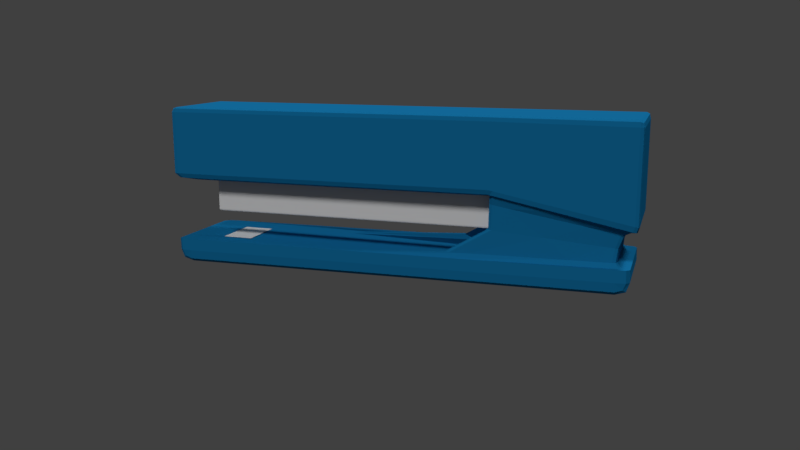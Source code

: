 # Source: tacker.blend  (saved by Blender 2.78.0; exported with 4.5.12 LTS)
import bpy
from mathutils import Matrix  # noqa: F401  (used for matrix-valued properties, if any)

bpy.ops.wm.read_factory_settings(use_empty=True)
scene = bpy.context.scene
scene.name = 'Scene'

# ---- collections
col_collection_1 = bpy.data.collections.new('Collection 1'); scene.collection.children.link(col_collection_1)

# ---- materials (node trees are filled in below, after node groups)
mat_material_001 = bpy.data.materials.new('Material.001')
mat_material_001.alpha_threshold = 0.0
mat_material_001.use_transparent_shadow = False
mat_material_001.roughness = 0.5
mat_material_001.specular_intensity = 0.9043
mat_material_002 = bpy.data.materials.new('Material.002')
mat_material_002.alpha_threshold = 0.0
mat_material_002.use_transparent_shadow = False
mat_material_002.diffuse_color = (0.007715, 0.1773, 0.402, 1.0)
mat_material_002.roughness = 0.5
mat_material_002.specular_intensity = 0.05319

# ---- material node trees

# ---- world
world_world = bpy.data.worlds.new('World'); scene.world = world_world
world_world.color = (0.05088, 0.05088, 0.05088)
world_world.use_sun_shadow = False
world_world.sun_shadow_jitter_overblur = 0.0
world_world.cycles.sampling_method = 'MANUAL'

# ---- cameras
cam_camera = bpy.data.cameras.new('Camera')
cam_camera.clip_end = 100.0
cam_camera.lens = 35.0
cam_camera.sensor_width = 32.0
cam_camera.sensor_height = 18.0
cam_camera.ortho_scale = 7.314
cam_camera.dof.focus_distance = 0.0
cam_camera.dof.aperture_fstop = 128.0

# ---- lights
light_lamp = bpy.data.lights.new('Lamp', 'SUN')
light_lamp.transmission_factor = 0.0
light_lamp.cutoff_distance = 30.0
light_lamp.angle = 0.1993
light_lamp.energy = 1.44
light_lamp.shadow_buffer_clip_start = 1.001
light_lamp.shadow_soft_size = 0.1
light_lamp.shadow_cascade_max_distance = 1000.0
light_lamp_001 = bpy.data.lights.new('Lamp.001', 'SUN')
light_lamp_001.transmission_factor = 0.0
light_lamp_001.cutoff_distance = 30.0
light_lamp_001.angle = 0.1993
light_lamp_001.energy = 1.44
light_lamp_001.shadow_buffer_clip_start = 1.001
light_lamp_001.shadow_soft_size = 0.1
light_lamp_001.shadow_cascade_max_distance = 1000.0

# ---- meshes
me_cube_001 = bpy.data.meshes.new('Cube.001')
me_cube_001.from_pydata([(-1.0, 0.915, 0.3588), (0.9771, 1.0, 0.387), (1.0, -0.872, 0.387), (-0.9832, -1.0, 0.3596), (0.8929, 0.8608, -1.014), (-0.9832, -0.872, 0.486), (-0.4172, -0.872, 0.486), (-0.4153, -0.7289, -0.9993), (-0.4172, -1.0, 0.387), (-0.4353, 1.0, 0.3861), (-0.4115, -0.7352, -1.66), (-0.4326, 0.9346, -1.016), (-0.9725, 0.8286, -1.543), (-0.9564, -0.9065, -1.528), (-0.9174, -1.032, -2.209), (-0.4275, 0.8691, -1.666), (-0.9117, -0.813, -1.859), (-0.9266, 0.7423, -1.865), (0.987, -0.9003, -2.513), (-0.974, 0.9447, -2.207), (0.9884, -0.9003, -2.272), (0.9275, 1.032, -2.27), (0.9247, -0.9003, -2.751), (0.9261, 1.032, -2.511), (-0.9187, -1.032, -2.45), (-0.9754, 0.9447, -2.448), (-0.4317, -0.873, -1.007), (-0.4291, 0.7214, -1.0), (0.9145, -0.7498, -1.014), (-0.447, 0.6795, -1.65), (-0.4353, 1.0, -0.2466), (-0.4172, -1.0, -0.2379), (-0.9832, -1.0, -0.5095), (1.0, -0.872, -0.2379), (0.9771, 1.0, -0.2379), (-1.0, 0.915, -0.5176), (-0.6719, -1.0, -0.3601), (-0.9284, 1.0, -0.4832), (0.1293, -1.032, -2.484), (-0.7344, 1.032, -2.456), (-0.7357, -0.9003, -2.696), (-0.733, 1.032, -2.215), (-0.6366, -0.8449, -1.749), (-0.8633, 0.8186, -1.84), (0.1307, -1.032, -2.244), (-0.6588, -0.9224, -1.237), (-0.9041, 0.9093, -1.476), (-0.9284, 1.0, 0.3622), (-0.6719, -0.872, 0.486), (-0.6719, -1.0, 0.3747), (-0.2484, -0.9387, -2.259), (-0.79, 0.9255, -2.221), (0.2512, 0.9508, -2.294), (0.2894, -0.8299, -2.296), (-0.9411, 0.8435, -2.211), (-0.9056, -0.9227, -2.213), (-0.9411, -0.8039, -2.211), (-0.4096, 0.0374, -2.321), (-0.6719, 0.04294, 0.486), (-0.7357, 0.04433, -2.696), (-1.0, -0.872, -0.5176), (1.0, 0.04294, -0.2379), (-0.453, -0.6059, -1.65), (0.9145, 0.03739, -1.014), (-0.4291, -0.6907, -1.0), (-0.9754, -0.9003, -2.448), (0.9247, 0.04433, -2.751), (0.9884, 0.04433, -2.272), (-0.974, -0.9003, -2.207), (0.987, 0.04433, -2.513), (-0.9266, -0.7074, -1.865), (-0.9725, -0.7897, -1.543), (-0.4119, 0.03001, -1.527), (-0.4172, 0.04294, 0.486), (-0.9832, 0.04294, 0.486), (1.0, 0.04294, 0.387), (-1.0, -0.872, 0.3588), (1.0, 0.915, 0.387), (-0.9832, 0.915, 0.486), (-0.4172, 0.915, 0.486), (-0.4153, 0.7618, -0.9993), (-0.4115, 0.7664, -1.66), (0.987, 0.9447, -2.513), (0.9884, 0.9447, -2.272), (0.9247, 0.9447, -2.751), (0.9145, 0.7876, -1.014), (1.0, 0.915, -0.2379), (-0.7357, 0.9447, -2.696), (-0.6719, 0.915, 0.486), (0.2894, 0.8708, -2.296), (-0.9411, 0.03958, -2.211), (-1.0, 0.04294, -0.5176), (-0.4169, 0.02619, -1.637), (-0.9754, 0.04433, -2.448), (-0.974, 0.04433, -2.207), (-0.9266, 0.03483, -1.865), (-0.9725, 0.03889, -1.543), (-1.0, 0.04294, 0.3588), (-0.4353, 0.915, 0.486), (0.1279, 0.9447, -2.725), (0.1279, 0.04433, -2.725), (-0.4353, 0.04294, 0.486), (-0.2484, 0.9387, -2.259), (0.2512, -0.9508, -2.294), (-0.4353, -1.0, 0.3861), (-0.4353, -0.872, 0.486), (-0.4326, -0.9346, -1.016), (0.9275, -1.032, -2.27), (-0.4275, -0.8691, -1.666), (0.9261, -1.032, -2.511), (-0.4353, -1.0, -0.2466), (-0.6719, 1.0, -0.3601), (0.1293, 1.032, -2.484), (0.1279, -0.9003, -2.725), (0.1307, 1.032, -2.244), (-0.6366, 0.8449, -1.749), (-0.6588, 0.9224, -1.237), (-0.6719, 1.0, 0.3747), (-0.428, 0.6117, -1.704), (0.2685, 0.915, 0.486), (0.2685, 0.04294, 0.486), (-0.416, 0.02551, -1.704), (-0.4172, 1.0, -0.2379), (0.2685, -1.0, -0.2379), (0.2276, -0.8599, -1.014), (-0.44, 0.6689, -1.641), (0.2685, -1.0, 0.387), (0.2685, -0.872, 0.486), (-0.4317, 0.8735, -1.007), (-0.4172, 1.0, 0.387), (0.9771, -0.872, 0.486), (0.9771, -1.0, 0.387), (0.8929, -0.8599, -1.014), (0.9771, -1.0, -0.2379), (0.9771, 0.04294, 0.486), (0.9771, 0.915, 0.486), (0.2685, 1.0, -0.2379), (0.2276, 0.8608, -1.014), (0.2685, 1.0, 0.387), (-0.9201, 0.9447, -2.69), (-0.9284, 0.915, 0.486), (-0.9284, 0.04294, 0.486), (-0.9201, 0.04433, -2.69), (-0.79, -0.9255, -2.221), (-0.9056, 0.9227, -2.213), (-0.9832, 1.0, 0.3596), (-0.9564, 0.9065, -1.528), (-0.9117, 0.813, -1.859), (-0.9174, 1.032, -2.209), (-0.9201, -0.9003, -2.69), (-0.9187, 1.032, -2.45), (-0.9832, 1.0, -0.5095), (-0.9284, -1.0, -0.4832), (-0.7344, -1.032, -2.456), (-0.8633, -0.8186, -1.84), (-0.733, -1.032, -2.215), (-0.9041, -0.9093, -1.476), (-0.9284, -0.872, 0.486), (-0.9284, -1.0, 0.3622), (-0.9284, -1.0, -1.353), (-0.9832, 1.0, -1.403), (0.2685, 1.0, -0.8819), (0.9771, -1.0, -0.8819), (0.2685, -1.0, -0.8819), (-0.4172, 1.0, -0.8819), (-0.6719, 1.0, -1.116), (-0.4353, -1.0, -0.8986), (-1.0, 0.04294, -1.418), (1.0, 0.915, -0.8819), (1.0, 0.04294, -0.8819), (-1.0, -0.872, -1.418), (-0.9284, 1.0, -1.353), (-0.6719, -1.0, -1.116), (-1.0, 0.915, -1.418), (0.9771, 1.0, -0.8819), (1.0, -0.872, -0.8819), (-0.9832, -1.0, -1.403), (-0.4172, -1.0, -0.8819), (-0.4353, 1.0, -0.8986), (0.1866, 0.6485, -1.029), (0.8088, -0.6545, -1.029), (-0.4462, 0.7165, -1.014), (0.1866, -0.6545, -1.029), (0.8289, 0.5931, -1.029), (0.8289, 0.02498, -1.029), (-0.4409, -0.579, -1.0), (-0.4462, -0.6783, -1.014), (-0.4409, 0.6283, -1.0), (0.8289, -0.5712, -1.029), (0.8088, 0.6485, -1.029), (-0.44, 0.6689, -1.298), (-0.4409, 0.6283, -1.292), (-0.4308, -0.6221, -1.022), (-0.4162, 0.6685, -0.9996), (-0.4154, 0.5999, -1.165), (-0.417, 0.5719, -1.0), (-0.447, -0.5722, -1.0), (-0.1144, -0.611, -1.029), (0.8289, 0.2587, -1.029), (0.7987, -0.611, -1.029), (-0.4162, -0.6113, -0.9996), (-0.4154, 0.5999, -1.438), (-0.4169, 0.5322, -1.146), (-0.4143, 0.6235, -0.9989), (-0.4169, -0.4892, -1.0), (-0.4154, 0.5999, -1.605), (0.8289, 0.5741, -1.029), (0.4877, 0.5999, -1.029), (-0.4342, -0.5705, -1.706), (-0.4171, -0.5959, -1.0), (-0.417, -0.5247, -1.0), (-0.4133, -0.2629, -0.9986), (-0.4154, -0.4948, -1.697), (-0.447, -0.5722, -1.584), (-0.4169, 0.5322, -1.0), (-0.4169, 0.5322, -1.438), (-0.4154, -0.2178, -1.697), (0.4877, -0.611, -1.029), (-0.4169, -0.4892, -1.0), (-0.4154, 0.2587, -1.697), (-0.4154, 0.5741, -1.697), (-0.4169, -0.2338, -1.584), (-0.4169, 0.2769, -1.584), (-0.4308, -0.5833, -1.701), (0.8189, -0.611, -1.029), (-0.4133, 0.313, -0.9986), (-0.4143, -0.571, -0.9989), (-0.4154, 0.5227, -1.697), (-0.1144, 0.5999, -1.029), (0.8189, 0.5999, -1.029), (0.8289, -0.5723, -1.029), (0.7987, 0.5999, -1.029), (-0.4616, -0.6442, -1.007), (-0.4616, -0.6442, -1.711), (-0.477, -0.6552, -1.683), (0.8289, -0.4948, -1.029), (0.8289, -0.2178, -1.029), (-0.4171, 0.6513, -1.0), (-0.477, -0.6552, -1.617), (-0.4154, 0.5999, -1.666), (0.8289, 0.5227, -1.029), (-0.4169, 0.5322, -1.0), (0.8189, 0.5999, -1.666), (0.8189, -0.5723, -1.697), (0.8289, -0.5723, -1.666), (-0.4616, -0.6442, -1.679), (0.8289, -0.2178, -1.666), (0.8189, -0.2178, -1.697), (-0.4143, -0.2724, -0.9989), (0.8189, 0.5227, -1.697), (0.8289, 0.5227, -1.666), (-0.417, 0.2977, -1.0), (-0.1144, -0.611, -1.666), (-0.4256, -0.5926, -1.7), (0.7987, -0.611, -1.666), (0.4877, 0.5227, -1.697), (0.4877, -0.2178, -1.697), (0.4877, -0.5723, -1.697), (0.4877, 0.5999, -1.666), (-0.4169, 0.2769, -1.0), (0.4877, 0.5999, -1.438), (0.7987, -0.611, -1.438), (-0.1144, -0.611, -1.438), (-0.4169, 0.2769, -1.438), (0.8289, 0.5227, -1.438), (0.8289, -0.2178, -1.438), (-0.447, -0.5722, -1.438), (-0.4616, -0.6442, -1.438), (0.8289, -0.5723, -1.438), (0.8189, 0.5999, -1.438), (0.7987, 0.5999, -1.438), (0.7987, 0.5999, -1.165), (0.8189, 0.5999, -1.165), (0.8289, -0.4948, -1.438), (0.8289, -0.4948, -1.165), (0.8289, -0.5723, -1.165), (-0.4308, -0.6221, -1.438), (-0.4308, -0.6221, -1.16), (-0.4616, -0.6442, -1.151), (-0.447, -0.5722, -1.146), (0.8289, 0.2587, -1.438), (0.8289, 0.2587, -1.165), (0.8289, -0.2178, -1.165), (0.8289, 0.5741, -1.438), (0.8289, 0.5741, -1.165), (0.8289, 0.5227, -1.165), (-0.4169, -0.2338, -1.438), (-0.4169, -0.2338, -1.146), (-0.4169, 0.2769, -1.146), (0.4877, -0.611, -1.438), (0.4877, -0.611, -1.165), (-0.1144, -0.611, -1.165), (0.8189, -0.611, -1.438), (0.8189, -0.611, -1.165), (0.7987, -0.611, -1.165), (-0.1144, 0.5999, -1.438), (-0.1144, 0.5999, -1.165), (0.4877, 0.5999, -1.165), (-0.4169, -0.2338, -1.0), (-0.4169, -0.2338, -1.0), (-0.4169, 0.2769, -1.0), (-0.1144, 0.5999, -1.666), (-0.1144, 0.5999, -1.605), (0.4877, 0.5999, -1.605), (-0.1144, -0.5723, -1.697), (-0.1144, -0.4948, -1.697), (0.4877, -0.4948, -1.697), (-0.1144, -0.2178, -1.697), (-0.1144, 0.2587, -1.697), (0.4877, 0.2587, -1.697), (-0.1144, 0.5227, -1.697), (-0.1144, 0.5741, -1.697), (0.4877, 0.5741, -1.697), (0.8189, -0.611, -1.666), (0.8189, -0.611, -1.605), (0.7987, -0.611, -1.605), (0.4877, -0.611, -1.666), (0.4877, -0.611, -1.605), (-0.1144, -0.611, -1.605), (-0.417, -0.2506, -1.0), (-0.4171, -0.2841, -1.0), (-0.4171, 0.3395, -1.0), (0.8289, 0.5741, -1.666), (0.8289, 0.5741, -1.605), (0.8289, 0.5227, -1.605), (0.7987, 0.5227, -1.697), (0.7987, 0.5741, -1.697), (0.8189, 0.5741, -1.697), (-0.4143, 0.3249, -0.9989), (-0.4162, 0.3485, -0.9996), (-0.4162, -0.2914, -0.9996), (0.7987, -0.2178, -1.697), (0.7987, 0.2587, -1.697), (0.8189, 0.2587, -1.697), (0.8289, 0.2587, -1.666), (0.8289, 0.2587, -1.605), (0.8289, -0.2178, -1.605), (-0.4308, -0.6221, -1.67), (-0.4308, -0.6221, -1.608), (-0.4616, -0.6442, -1.614), (0.8289, -0.4948, -1.666), (0.8289, -0.4948, -1.605), (0.8289, -0.5723, -1.605), (0.7987, -0.5723, -1.697), (0.7987, -0.4948, -1.697), (0.8189, -0.4948, -1.697), (0.7987, 0.5999, -1.666), (0.7987, 0.5999, -1.605), (0.8189, 0.5999, -1.605), (0.2894, 0.04087, -2.296), (0.9884, 0.04433, -2.272), (0.2894, -0.7082, -2.296), (0.2894, 0.7899, -2.296), (-0.9931, -0.8515, -1.526), (-0.9958, -0.968, 0.359), (-0.9958, 0.915, 0.4542), (-0.9958, 0.9787, -1.415), (-0.9765, 0.9766, -1.51), (0.9771, 0.9787, 0.4612), (0.9943, 0.9787, -0.8819), (0.9786, 0.8831, -0.9741), (0.9943, -0.872, 0.4612), (0.9943, -0.968, -0.8819), (0.956, -0.965, -0.9741), (-0.9832, -0.968, 0.4544), (-0.4208, 0.9684, -0.9723), (-0.4353, 0.9787, 0.461), (-0.4346, -0.9836, -0.9875), (-0.4172, -0.968, 0.4612), (-0.4217, -0.872, 0.486), (-0.4197, -0.7627, -0.9998), (-0.4217, -1.0, -0.8861), (-0.4217, 1.0, -0.8861), (-0.9473, -0.728, -1.61), (-0.9319, 0.8363, -1.597), (-0.4299, -0.8855, -1.178), (-0.4134, -0.7215, -1.164), (-0.4196, -0.8836, -1.004), (-0.4196, 0.8918, -1.004), (-0.9685, 0.8866, -1.539), (-0.9685, -0.8769, -1.539), (-0.921, -0.7315, -2.126), (-0.9012, 0.8404, -2.127), (-0.2566, -0.8895, -2.149), (-0.2353, -0.771, -2.149), (-0.4155, -0.8366, -1.661), (-0.4155, 0.8444, -1.661), (-0.9229, 0.7944, -1.864), (-0.9229, -0.7857, -1.864), (-0.9743, -0.9003, -2.267), (-0.9177, 1.032, -2.269), (0.9271, -1.032, -2.33), (0.988, -0.9003, -2.332), (-0.9598, -0.9994, -2.208), (0.2798, -0.921, -2.296), (-0.9598, 1.011, -2.208), (0.2798, 0.9312, -2.296), (-0.9622, -0.9003, -2.629), (-0.9198, 1.011, -2.63), (0.9251, -0.9994, -2.691), (0.9707, -0.9003, -2.692), (0.9718, -0.9994, -2.512), (0.9718, 1.011, -2.512), (-0.9612, 1.011, -2.448), (-0.9612, -0.9994, -2.448), (0.8503, 0.6753, -1.025), (0.8298, -0.7385, -1.025), (-0.4426, 0.771, -1.013), (-0.441, -0.6328, -1.0), (0.9091, 0.8425, -1.014), (-0.4387, 0.8418, -1.002), (-0.4387, -0.834, -1.002), (0.9091, -0.8324, -1.014), (-0.4401, 0.6632, -1.689), (-0.4453, -0.6016, -1.697), (-0.4603, 0.7224, -1.004), (-0.4603, -0.6712, -1.004), (-0.9958, -0.968, -0.5156), (-0.9958, 0.9787, 0.359), (0.9943, 0.9787, 0.387), (0.9943, -0.968, 0.387), (-0.4217, -1.0, 0.3868), (-0.4217, 1.0, 0.3868), (-0.4353, 1.0, 0.178), (-0.4172, -1.0, 0.1813), (-0.9832, -1.0, 0.07914), (1.0, -0.872, 0.1813), (0.9771, 1.0, 0.1813), (-1.0, 0.915, 0.07611), (-0.6687, 0.9806, -1.213), (-0.6719, -0.968, 0.4581), (-0.9284, 0.9787, 0.455), (-0.9223, -0.9773, -1.457), (-0.6467, 0.8642, -1.359), (-0.8817, -0.8412, -1.556), (-0.535, 0.8683, -2.139), (-0.8368, -0.8453, -2.129), (0.1303, 1.032, -2.304), (-0.7333, -1.032, -2.275), (0.1283, 1.011, -2.665), (-0.7354, -0.9994, -2.636), (-0.9284, 1.0, 0.08902), (-0.6719, -1.0, 0.1353), (-0.8453, -1.0, -1.276), (-0.8453, 1.0, -1.276), (-0.4546, -1.032, -2.465), (-0.4546, 1.032, -2.465), (-0.456, -0.9003, -2.705), (-0.4532, 1.032, -2.224), (-0.7899, -0.8271, -1.811), (-0.7899, 0.8271, -1.811), (-0.4532, -1.032, -2.224), (-0.8246, -0.9135, -1.399), (-0.8246, 0.9135, -1.399), (-0.8453, 1.0, 0.3663), (-0.8453, -0.872, 0.486), (-0.8453, -1.0, 0.3663), (-0.9322, -0.8926, -2.211), (0.9731, -0.9994, -2.272), (-0.9322, 0.9025, -2.211), (0.9731, 1.011, -2.272), (-0.6145, 0.9298, -2.233), (-0.6145, -0.9298, -2.233), (0.7584, -1.012, -2.276), (-0.9144, 1.005, -2.21), (0.03589, 1.009, -2.248), (0.8136, 0.9262, -2.278), (-0.9658, -0.8762, -2.208), (-0.7472, -1.006, -2.217), (-0.9931, 0.04193, -1.526), (-0.9958, -0.872, 0.4542), (0.9786, -0.8415, -0.9741), (0.9943, 0.04294, 0.4612), (-0.4217, 0.04294, 0.486), (-0.9473, 0.03585, -1.61), (-0.413, -0.1896, -1.131), (-0.921, 0.03602, -2.126), (-0.4102, 0.03555, -2.122), (-0.9743, 0.04433, -2.267), (0.988, 0.04433, -2.332), (-0.9622, 0.04433, -2.629), (0.9707, 0.04433, -2.692), (0.8503, -0.644, -1.025), (-0.4167, 0.02951, -1.693), (1.0, 0.04294, 0.1813), (-1.0, -0.872, 0.07611), (-0.456, 0.04433, -2.705), (-0.8453, 0.04294, 0.486), (0.8136, -0.8827, -2.278), (-0.9658, 0.04315, -2.208), (-0.9411, -0.534, -2.211), (0.2894, -0.7386, -2.296), (-0.4353, -0.5793, 0.486), (-0.9201, -0.5981, -2.69), (-1.0, -0.5793, -1.418), (1.0, -0.5793, -0.8819), (-0.4259, -0.4109, -1.647), (-0.4206, -0.394, -1.706), (0.9145, -0.498, -1.014), (-0.42, -0.5662, -1.0), (-0.9754, -0.5981, -2.448), (0.1279, -0.5981, -2.725), (0.9884, -0.5981, -2.272), (-0.974, -0.5981, -2.207), (0.987, -0.5981, -2.513), (-0.9266, -0.47, -1.865), (-0.9725, -0.5246, -1.543), (-0.4116, -0.476, -1.626), (-0.4146, -0.6104, -0.999), (0.9771, -0.5793, 0.486), (-0.9284, -0.5793, 0.486), (1.0, -0.5793, 0.387), (-1.0, -0.5793, 0.3588), (-0.9958, 0.04294, 0.4542), (0.9786, 0.04155, -0.9741), (0.8503, 0.03151, -1.025), (-1.0, 0.04294, 0.07611), (0.9884, 0.04433, -2.272), (-0.9931, 0.8934, -1.526), (0.9943, 0.915, 0.4612), (-0.4217, 0.915, 0.486), (-0.4197, 0.7935, -0.9998), (-0.9473, 0.7639, -1.61), (-0.4134, 0.75, -1.164), (-0.921, 0.7676, -2.126), (-0.2353, 0.8078, -2.149), (-0.9743, 0.9447, -2.267), (0.988, 0.9447, -2.332), (-0.9622, 0.9447, -2.629), (0.9707, 0.9447, -2.692), (-0.441, 0.6636, -1.0), (-0.4422, 0.6761, -1.696), (1.0, 0.915, 0.1813), (-0.456, 0.9447, -2.705), (-0.8453, 0.915, 0.486), (-0.9658, 0.9194, -2.208), (1.0, 0.6545, 0.387), (-0.9284, 0.6545, 0.486), (0.9771, 0.6545, 0.486), (-0.4146, 0.658, -0.999), (-0.4116, 0.5301, -1.626), (0.987, 0.6757, -2.513), (0.9884, 0.6757, -2.272), (0.1279, 0.6757, -2.725), (0.9145, 0.5635, -1.014), (-0.4191, 0.4438, -1.705), (1.0, 0.6545, -0.8819), (-0.9201, 0.6757, -2.69), (-0.4353, 0.6545, 0.486), (0.2894, 0.8101, -2.296), (-0.9411, 0.6033, -2.211), (-1.0, 0.6545, -1.418), (-0.4244, 0.4697, -1.647), (-0.42, 0.6093, -1.0), (-0.9754, 0.6757, -2.448), (-0.974, 0.6757, -2.207), (-0.9266, 0.5309, -1.865), (-0.9725, 0.5927, -1.543), (-1.0, 0.6545, 0.3588), (-0.6719, 0.9787, 0.4581), (-0.6687, -0.9806, -1.213), (-0.6467, -0.8642, -1.359), (-0.535, -0.8683, -2.139), (0.1303, -1.032, -2.304), (0.1283, -0.9994, -2.665), (-0.6719, 1.0, 0.1353), (-0.4346, 0.9836, -0.9875), (-0.4353, -0.968, 0.461), (-0.4299, 0.8855, -1.178), (-0.2566, 0.8895, -2.149), (0.9271, 1.032, -2.33), (0.9251, 1.011, -2.691), (-0.4353, -1.0, 0.178), (0.03589, -1.009, -2.248), (0.7584, 1.012, -2.276), (-0.6719, -0.5793, 0.486), (0.9247, -0.5981, -2.751), (0.9247, 0.6757, -2.751), (-0.6719, 0.6545, 0.486), (-0.5035, 0.915, 0.486), (0.6951, 0.9447, -2.743), (0.6951, 0.04433, -2.743), (-0.5035, 0.04294, 0.486), (0.1072, 0.9473, -2.284), (0.1072, -0.9473, -2.284), (-0.5035, -1.0, 0.3828), (-0.5035, -0.872, 0.486), (-0.4978, -0.9311, -1.08), (0.6978, -1.032, -2.263), (-0.4877, -0.8621, -1.69), (0.6964, -1.032, -2.503), (-0.5035, -1.0, -0.9614), (-0.5035, 1.0, -0.9614), (0.6964, 1.032, -2.503), (0.6951, -0.9003, -2.743), (0.6978, 1.032, -2.263), (-0.4877, 0.8621, -1.69), (-0.4978, 0.9311, -1.08), (-0.5035, 1.0, 0.3828), (-0.4172, 0.9787, 0.4612), (-0.4208, -0.9683, -0.9723), (0.2582, 0.9652, -0.9741), (0.2685, -0.968, 0.4612), (-0.4426, -0.7609, -1.013), (0.1969, 0.7381, -1.025), (0.2685, -1.0, 0.1813), (-0.4172, 1.0, 0.1813), (-0.4172, -0.5793, 0.486), (-0.4172, 0.6545, 0.486), (-0.4185, 0.5449, -1.699), (-0.2458, 0.915, 0.486), (-0.2458, 0.04294, 0.486), (-0.4155, -0.157, -1.699), (-0.2458, 1.0, -0.8819), (-0.2458, -1.0, -0.8819), (-0.2592, -0.8632, -1.013), (-0.4215, 0.6171, -1.66), (-0.2458, -1.0, 0.387), (-0.2458, -0.872, 0.486), (-0.2592, 0.8639, -1.013), (-0.2458, 1.0, 0.387), (0.2685, 0.9787, 0.4612), (0.2582, -0.965, -0.9741), (0.1969, -0.7385, -1.025), (0.2685, 1.0, 0.1813), (0.2685, -0.5793, 0.486), (0.2685, 0.6545, 0.486), (0.956, 0.9652, -0.9741), (0.9771, -0.968, 0.4612), (0.8298, 0.7381, -1.025), (0.9771, -1.0, 0.1813), (0.7884, -0.872, 0.486), (0.7884, -1.0, 0.387), (0.7158, -0.8599, -1.014), (0.7884, -1.0, -0.8819), (0.7884, 0.04294, 0.486), (0.7884, 0.915, 0.486), (0.7884, 1.0, -0.8819), (0.7158, 0.8608, -1.014), (0.7884, 1.0, 0.387), (-0.9223, 0.9773, -1.457), (-0.9284, -0.968, 0.455), (-0.8817, 0.8412, -1.556), (-0.8368, 0.8453, -2.129), (-0.7333, 1.032, -2.275), (-0.7354, 1.011, -2.636), (-0.9284, -1.0, 0.08902), (-0.9832, 0.9787, 0.4544), (-0.9765, -0.9766, -1.51), (-0.9319, -0.8363, -1.597), (-0.9012, -0.8404, -2.127), (-0.9177, -1.032, -2.269), (-0.9198, -0.9994, -2.63), (-0.9832, 1.0, 0.07914), (-0.7472, 1.006, -2.217), (-0.9144, -1.005, -2.21), (-0.7357, -0.5981, -2.696), (-0.9832, -0.5793, 0.486), (-0.9832, 0.6545, 0.486), (-0.7357, 0.6757, -2.696), (-0.8457, 0.9447, -2.692), (-0.9611, 0.915, 0.486), (-0.9611, 0.04294, 0.486), (-0.8457, 0.04433, -2.692), (-0.8589, -0.9238, -2.216), (-0.8589, 0.9238, -2.216), (-0.9611, 1.0, 0.3607), (-0.9353, 0.9076, -1.507), (-0.8922, 0.8152, -1.852), (-0.843, 1.032, -2.212), (-0.8457, -0.9003, -2.692), (-0.8443, 1.032, -2.452), (-0.9611, 1.0, -1.383), (-0.9611, -1.0, -1.383), (-0.8443, -1.032, -2.452), (-0.8922, -0.8152, -1.852), (-0.843, -1.032, -2.212), (-0.9353, -0.9076, -1.507), (-0.9611, -0.872, 0.486), (-0.9611, -1.0, 0.3607), (-0.9958, 0.9787, -0.5156), (0.9943, 0.9787, -0.2379), (0.9943, -0.968, -0.2379), (-0.4217, -1.0, -0.2401), (-0.4217, 1.0, -0.2401), (-0.9958, -0.968, -1.415), (-0.8453, -1.0, -0.4434), (-0.8453, 1.0, -0.4434), (-1.0, -0.5793, -0.5176), (1.0, -0.5793, -0.2379), (1.0, 0.6545, -0.2379), (-1.0, 0.6545, -0.5176), (-0.5035, -1.0, -0.2793), (-0.5035, 1.0, -0.2793), (-0.2458, 1.0, -0.2379), (-0.2458, -1.0, -0.2379), (0.7884, -1.0, -0.2379), (0.7884, 1.0, -0.2379), (-0.9611, 1.0, -0.4989), (-0.9611, -1.0, -0.4989), (-0.9284, -1.0, -1.061), (-0.9832, 1.0, -1.104), (0.2685, 1.0, -0.6619), (0.9771, -1.0, -0.6619), (0.2685, -1.0, -0.6619), (-0.4172, 1.0, -0.6619), (-0.6719, 1.0, -0.861), (-0.4353, -1.0, -0.676), (-1.0, 0.04294, -1.117), (1.0, 0.915, -0.6619), (1.0, 0.04294, -0.6619), (-1.0, -0.872, -1.117), (-0.9284, 1.0, -1.061), (-0.6719, -1.0, -0.861), (-1.0, 0.915, -1.117), (0.9771, 1.0, -0.6619), (1.0, -0.872, -0.6619), (-0.9832, -1.0, -1.104), (-0.4172, -1.0, -0.6619), (-0.4353, 1.0, -0.676), (0.8239, 0.6408, -1.029), (-0.4587, 0.7105, -1.294), (0.8239, -0.6391, -1.029), (-0.4229, -0.5116, -1.0), (0.8289, -0.3844, -1.029), (0.8289, 0.4285, -1.029), (-0.4229, 0.5562, -1.0), (-0.2726, -0.6659, -1.025), (-0.2726, 0.6716, -1.025), (0.6432, -0.66, -1.029), (0.6432, 0.6546, -1.029), (-0.03912, 0.612, -1.029), (0.8163, -0.6219, -1.029), (-0.4446, 0.6894, -1.085), (0.4124, -0.6219, -1.029), (0.8289, 0.5789, -1.029), (0.8289, 0.2002, -1.029), (-0.4454, -0.5739, -1.0), (-0.4346, -0.6361, -1.02), (-0.4439, 0.6403, -1.073), (0.8289, -0.5139, -1.029), (0.8012, 0.612, -1.029), (-0.4229, 0.5562, -1.402), (-0.4215, 0.6171, -1.403), (-0.4602, 0.7233, -1.648), (-0.471, -0.6429, -1.625), (-0.4431, 0.6775, -1.524), (-0.4169, -0.1688, -1.598), (-0.4485, -0.5806, -1.601), (-0.4454, 0.6531, -1.528), (-0.413, 0.2423, -1.131), (-0.4201, -0.6196, -1.0), (-0.416, -0.6407, -0.9996), (-0.416, 0.6918, -0.9996), (-0.4201, 0.6688, -1.0), (-0.4547, -0.6258, -1.71), (-0.4185, 0.5835, -1.699), (-0.4155, 0.2004, -1.699), (-0.4201, -0.5138, -1.699), (-0.4215, 0.6171, -1.614), (-0.4229, -0.5116, -1.0), (-0.4229, 0.5562, -1.0), (0.4124, 0.612, -1.029), (0.8012, -0.6219, -1.029), (-0.03912, -0.6219, -1.029), (0.8289, 0.5403, -1.029), (0.8289, -0.1571, -1.029), (-0.4577, -0.6527, -1.009), (0.8289, -0.572, -1.029), (0.8163, 0.612, -1.029), (-0.4229, 0.5562, -1.183), (-0.4215, 0.6171, -1.198), (-0.471, -0.6429, -1.675), (-0.4169, 0.2142, -1.598), (-0.344, -0.6138, -1.027), (-0.4154, 0.5999, -1.301), (-0.4153, 0.646, -0.9993), (-0.4244, -0.5099, -1.0), (-0.4154, 0.5999, -1.548), (-0.4316, -0.5801, -1.703), (-0.4169, -0.6175, -0.9999), (-0.4171, -0.5603, -1.0), (-0.4169, 0.5421, -1.0), (-0.4169, 0.5322, -1.292), (-0.4154, -0.4062, -1.697), (0.7159, -0.611, -1.029), (0.1866, -0.611, -1.029), (-0.4169, -0.4892, -1.0), (-0.4169, -0.498, -1.0), (-0.4154, 0.02041, -1.697), (-0.4244, -0.4461, -1.584), (-0.4169, 0.4684, -1.548), (-0.4169, 0.02153, -1.584), (-0.4192, -0.5363, -1.698), (0.8088, -0.611, -1.029), (-0.4133, 0.02509, -0.9986), (-0.4136, 0.5346, -0.9987), (-0.4153, -0.5911, -0.9993), (-0.4136, -0.4839, -0.9987), (-0.4154, 0.4438, -1.697), (-0.4154, 0.5484, -1.697), (-0.4144, 0.5999, -1.053), (0.1866, 0.5999, -1.029), (0.8264, 0.5934, -1.029), (0.8264, -0.6013, -1.029), (0.7159, 0.5999, -1.029), (0.8088, 0.5999, -1.029), (-0.4462, -0.6331, -1.014), (-0.4656, -0.6317, -1.002), (-0.4462, -0.6234, -1.706), (-0.4731, -0.6524, -1.706), (0.8289, -0.5336, -1.029), (0.8289, 0.02042, -1.029), (0.8289, -0.4062, -1.029), (-0.4169, 0.6754, -0.9999), (-0.4171, 0.6116, -1.0), (-0.4695, -0.6345, -1.593), (-0.477, -0.6552, -1.65), (-0.4154, 0.5934, -1.689), (-0.4154, 0.5999, -1.635), (0.8289, 0.5484, -1.029), (0.8289, 0.4438, -1.029), (-0.4169, 0.5322, -1.0), (-0.4169, 0.5322, -1.037), (0.8264, 0.5741, -1.689), (0.8189, -0.6013, -1.689), (0.8264, 0.5934, -1.666), (0.8264, -0.6013, -1.666), (-0.4169, -0.2943, -0.9999), (-0.4136, -0.2652, -0.9987), (-0.4169, -0.238, -1.0), (0.8264, -0.4948, -1.689), (0.8289, -0.4062, -1.666), (-0.417, -0.4562, -1.0), (-0.4143, -0.4963, -0.9989), (0.8264, 0.2587, -1.689), (-0.4143, 0.5488, -0.9989), (0.8289, 0.4438, -1.666), (-0.417, 0.5034, -1.0), (-0.4295, -0.6147, -1.693), (-0.1144, 0.5934, -1.689), (-0.1144, -0.4062, -1.697), (-0.1144, 0.4438, -1.697), (-0.3401, 0.5227, -1.697), (-0.3401, -0.2178, -1.697), (-0.344, -0.6138, -1.667), (-0.3427, -0.5774, -1.697), (-0.3401, 0.5999, -1.666), (0.4877, -0.6013, -1.689), (0.7987, 0.5934, -1.689), (0.7987, -0.4062, -1.697), (0.7987, 0.4438, -1.697), (0.7159, -0.611, -1.666), (0.7159, 0.5227, -1.697), (0.7159, -0.2178, -1.697), (0.7159, -0.5723, -1.697), (0.7159, 0.5999, -1.666), (-0.4656, -0.6317, -1.147), (-0.4169, -0.4253, -1.0), (-0.4169, 0.4684, -1.0), (-0.1144, 0.5999, -1.063), (0.8189, -0.611, -1.063), (0.4877, -0.611, -1.063), (-0.4169, -0.2338, -1.037), (0.8289, 0.5741, -1.063), (0.8289, 0.2587, -1.063), (-0.447, -0.5722, -1.037), (-0.4308, -0.6221, -1.056), (0.8289, -0.4948, -1.063), (0.7987, 0.5999, -1.063), (0.8264, 0.5934, -1.438), (0.8264, -0.6013, -1.438), (-0.4244, -0.4461, -1.438), (0.8289, -0.4062, -1.438), (0.8289, 0.4438, -1.438), (-0.4169, 0.4684, -1.438), (-0.344, -0.6138, -1.438), (-0.3401, 0.5999, -1.438), (0.7159, -0.611, -1.438), (0.7159, 0.5999, -1.438), (-0.4731, -0.6524, -1.616), (-0.1144, 0.5999, -1.548), (0.8189, -0.611, -1.548), (0.4877, -0.611, -1.548), (-0.4169, -0.2338, -1.548), (0.8289, 0.5741, -1.548), (0.8289, 0.2587, -1.548), (-0.447, -0.5722, -1.548), (-0.4308, -0.6221, -1.55), (0.8289, -0.4948, -1.548), (0.7987, 0.5999, -1.548), (0.8264, 0.5227, -1.689), (0.7987, -0.6013, -1.689), (0.8264, 0.5934, -1.605), (0.8264, -0.6013, -1.605), (-0.4169, 0.3522, -0.9999), (-0.4136, 0.316, -0.9987), (-0.4169, 0.2821, -1.0), (0.8264, -0.5723, -1.689), (0.8289, -0.4062, -1.605), (-0.4171, -0.5179, -1.0), (-0.4162, -0.5313, -0.9996), (0.8264, -0.2178, -1.689), (-0.4162, 0.5885, -0.9996), (0.8289, 0.4438, -1.605), (-0.4171, 0.5733, -1.0), (-0.4616, -0.6442, -1.703), (0.4877, 0.5934, -1.689), (0.4877, -0.4062, -1.697), (0.4877, 0.4438, -1.697), (-0.3401, 0.5741, -1.697), (-0.3401, 0.2587, -1.697), (-0.344, -0.6138, -1.605), (-0.3401, -0.4948, -1.697), (-0.3401, 0.5999, -1.605), (-0.1144, -0.6013, -1.689), (0.8189, 0.5934, -1.689), (0.8189, -0.4062, -1.697), (0.8189, 0.4438, -1.697), (0.7159, -0.611, -1.605), (0.7159, 0.5741, -1.697), (0.7159, 0.2587, -1.697), (0.7159, -0.4948, -1.697), (0.7159, 0.5999, -1.605), (-0.4656, -0.6317, -1.438), (-0.4169, -0.4253, -1.0), (-0.4169, 0.4684, -1.0), (0.4877, 0.5999, -1.063), (0.7987, -0.611, -1.063), (-0.1144, -0.611, -1.063), (-0.4169, 0.2769, -1.037), (0.8289, 0.5227, -1.063), (0.8289, -0.2178, -1.063), (-0.4616, -0.6442, -1.043), (0.8289, -0.5723, -1.063), (0.8189, 0.5999, -1.063), (0.8264, 0.5934, -1.165), (0.8264, -0.6013, -1.165), (-0.4244, -0.4461, -1.146), (0.8289, -0.4062, -1.165), (0.8289, 0.4438, -1.165), (-0.4169, 0.4684, -1.146), (-0.344, -0.6138, -1.164), (-0.3401, 0.5999, -1.165), (0.7159, -0.611, -1.165), (0.7159, 0.5999, -1.165), (-0.4731, -0.6524, -1.682), (0.4877, 0.5999, -1.548), (0.7987, -0.611, -1.548), (-0.1144, -0.611, -1.548), (-0.4169, 0.2769, -1.548), (0.8289, 0.5227, -1.548), (0.8289, -0.2178, -1.548), (-0.4616, -0.6442, -1.554), (0.8289, -0.5723, -1.548), (0.8189, 0.5999, -1.548), (0.8088, 0.5999, -1.438), (0.8088, 0.5999, -1.165), (0.7987, 0.5999, -1.301), (0.8189, 0.5999, -1.301), (0.8289, -0.5336, -1.438), (0.8289, -0.5336, -1.165), (0.8289, -0.4948, -1.301), (0.8289, -0.5723, -1.301), (-0.4462, -0.6331, -1.438), (-0.4462, -0.6331, -1.156), (-0.4308, -0.6221, -1.299), (-0.4616, -0.6442, -1.295), (-0.447, -0.5722, -1.292), (0.8289, 0.02042, -1.438), (0.8289, 0.02042, -1.165), (0.8289, 0.2587, -1.301), (0.8289, -0.2178, -1.301), (0.8289, 0.5484, -1.438), (0.8289, 0.5484, -1.165), (0.8289, 0.5741, -1.301), (0.8289, 0.5227, -1.301), (-0.4169, 0.02153, -1.438), (-0.4169, 0.02153, -1.146), (-0.4169, -0.2338, -1.292), (-0.4169, 0.2769, -1.292), (0.1866, -0.611, -1.438), (0.1866, -0.611, -1.165), (0.4877, -0.611, -1.301), (-0.1144, -0.611, -1.301), (0.8088, -0.611, -1.438), (0.8088, -0.611, -1.165), (0.8189, -0.611, -1.301), (0.7987, -0.611, -1.301), (0.1866, 0.5999, -1.438), (0.1866, 0.5999, -1.165), (-0.1144, 0.5999, -1.301), (0.4877, 0.5999, -1.301), (-0.4169, 0.02153, -1.0), (-0.4169, 0.02153, -1.0), (-0.4169, -0.2338, -1.0), (-0.4169, 0.2769, -1.0), (0.1866, 0.5999, -1.666), (0.1866, 0.5999, -1.605), (-0.1144, 0.5999, -1.635), (0.4877, 0.5999, -1.635), (0.1866, -0.5723, -1.697), (0.1866, -0.4948, -1.697), (-0.1144, -0.5336, -1.697), (0.4877, -0.5336, -1.697), (0.1866, -0.2178, -1.697), (0.1866, 0.2587, -1.697), (-0.1144, 0.02041, -1.697), (0.4877, 0.02041, -1.697), (0.1866, 0.5227, -1.697), (0.1866, 0.5741, -1.697), (-0.1144, 0.5484, -1.697), (0.4877, 0.5484, -1.697), (0.8088, -0.611, -1.666), (0.8088, -0.611, -1.605), (0.8189, -0.611, -1.635), (0.7987, -0.611, -1.635), (-0.4295, -0.5856, -1.701), (0.1866, -0.611, -1.666), (0.1866, -0.611, -1.605), (0.4877, -0.611, -1.635), (-0.1144, -0.611, -1.635), (-0.417, 0.02359, -1.0), (-0.4171, 0.02769, -1.0), (-0.4171, -0.2673, -1.0), (-0.4171, 0.3186, -1.0), (0.8289, 0.5484, -1.666), (0.8289, 0.5484, -1.605), (0.8289, 0.5741, -1.635), (0.8289, 0.5227, -1.635), (0.8088, 0.5227, -1.697), (0.8088, 0.5741, -1.697), (0.7987, 0.5484, -1.697), (0.8189, 0.5484, -1.697), (-0.4143, 0.02626, -0.9989), (-0.4162, 0.02858, -0.9996), (-0.4153, 0.3367, -0.9993), (-0.4153, -0.2819, -0.9993), (0.8088, -0.2178, -1.697), (0.8088, 0.2587, -1.697), (0.7987, 0.02041, -1.697), (0.8189, 0.02041, -1.697), (0.8289, 0.02042, -1.666), (0.8289, 0.02042, -1.605), (0.8289, 0.2587, -1.635), (0.8289, -0.2178, -1.635), (-0.4462, -0.6331, -1.674), (-0.4462, -0.6331, -1.611), (-0.4308, -0.6221, -1.639), (-0.4616, -0.6442, -1.646), (0.8289, -0.5336, -1.666), (0.8289, -0.5336, -1.605), (0.8289, -0.4948, -1.635), (0.8289, -0.5723, -1.635), (0.8088, -0.5723, -1.697), (0.8088, -0.4948, -1.697), (0.7987, -0.5336, -1.697), (0.8189, -0.5336, -1.697), (0.8088, 0.5999, -1.666), (0.8088, 0.5999, -1.605), (0.7987, 0.5999, -1.635), (0.8189, 0.5999, -1.635), (-0.2349, 0.03827, -2.314), (0.2894, -0.5209, -2.296), (0.8136, 0.04347, -2.278), (0.2894, 0.6026, -2.296), (-0.2349, -0.4917, -2.314), (-0.2349, 0.5683, -2.314), (0.8136, 0.637, -2.278), (0.8136, -0.5501, -2.278), (-0.989, -0.9452, -1.522), (-0.9925, -0.9431, 0.4295), (-0.989, 0.9557, -1.522), (-0.9925, 0.9622, 0.4295), (0.973, -0.9341, -0.9741), (0.9898, -0.9431, 0.442), (0.973, 0.9447, -0.9741), (0.9898, 0.9622, 0.442), (-0.4214, 0.9618, -0.9889), (-0.4217, 0.9787, 0.4612), (-0.4214, -0.9584, -0.9889), (-0.4217, -0.968, 0.4612), (-0.9434, 0.8175, -1.607), (-0.9434, -0.8085, -1.607), (-0.4175, 0.8524, -1.167), (-0.4175, -0.8453, -1.167), (-0.9161, 0.8214, -2.126), (-0.9161, -0.8124, -2.126), (-0.2407, 0.8699, -2.149), (-0.2407, -0.8607, -2.149), (-0.9602, 1.011, -2.268), (-0.9602, -0.9994, -2.268), (0.9728, 1.011, -2.332), (0.9728, -0.9994, -2.332), (-0.951, 0.9934, -2.582), (-0.951, -0.9737, -2.582), (0.9592, 0.9934, -2.645), (0.9592, -0.9737, -2.645), (0.8452, -0.7162, -1.025), (0.8452, 0.7239, -1.025), (-0.4556, -0.7415, -1.003), (-0.4556, 0.759, -1.003), (-0.4662, -0.6397, -1.704), (-0.4506, 0.6989, -1.682), (-0.9958, -0.968, 0.07686), (-0.9958, 0.9787, 0.07686), (0.9943, 0.9787, 0.1813), (0.9943, -0.968, 0.1813), (-0.4217, -1.0, 0.1805), (-0.4217, 1.0, 0.1805), (-0.8402, 0.9784, -1.378), (-0.8453, -0.968, 0.456), (-0.8453, 0.9787, 0.456), (-0.8402, -0.9784, -1.378), (-0.8056, 0.8487, -1.492), (-0.8056, -0.8487, -1.492), (-0.739, 0.8528, -2.132), (-0.739, -0.8528, -2.132), (-0.4535, 1.032, -2.285), (-0.4535, -1.032, -2.285), (-0.4556, 1.011, -2.645), (-0.4556, -0.9994, -2.645), (-0.8453, 1.0, 0.104), (-0.8453, -1.0, 0.104), (-0.9529, -0.9727, -2.209), (0.7998, -0.9798, -2.278), (-0.9529, 0.9835, -2.209), (0.7998, 0.9907, -2.278), (-0.4935, 1.007, -2.227), (-0.4935, -1.007, -2.227), (-0.9931, -0.5657, -1.526), (-0.9958, -0.5793, 0.4542), (0.9786, -0.559, -0.9741), (0.9943, -0.5793, 0.4612), (-0.4217, -0.5793, 0.486), (-0.4176, -0.6538, -0.9999), (-0.9473, -0.4836, -1.61), (-0.4133, -0.5266, -1.099), (-0.921, -0.486, -2.126), (-0.2981, -0.5617, -2.206), (-0.9743, -0.5981, -2.267), (0.988, -0.5981, -2.332), (-0.9622, -0.5981, -2.629), (0.9707, -0.5981, -2.692), (0.8503, -0.4289, -1.025), (-0.4229, -0.5317, -1.0), (-0.4238, -0.4176, -1.696), (1.0, -0.5793, 0.1813), (-1.0, -0.5793, 0.07611), (-0.4559, -0.5981, -2.705), (-0.8453, -0.5793, 0.486), (0.8765, -0.6493, -2.276), (-0.9658, -0.5821, -2.208), (-0.9958, 0.6545, 0.4542), (0.9786, 0.6317, -0.9741), (0.8503, 0.4843, -1.025), (-1.0, 0.6545, 0.07611), (0.8765, 0.7299, -2.276), (-0.9931, 0.639, -1.526), (0.9943, 0.6545, 0.4612), (-0.4217, 0.6545, 0.486), (-0.4176, 0.7049, -0.9999), (-0.9473, 0.5464, -1.61), (-0.4133, 0.575, -1.099), (-0.921, 0.549, -2.126), (-0.2981, 0.6296, -2.206), (-0.9743, 0.6757, -2.267), (0.988, 0.6757, -2.332), (-0.9622, 0.6757, -2.629), (0.9707, 0.6757, -2.692), (-0.4229, 0.5725, -1.0), (-0.4231, 0.4811, -1.696), (1.0, 0.6545, 0.1813), (-0.4559, 0.6757, -2.705), (-0.8453, 0.6545, 0.486), (-0.9658, 0.6576, -2.208), (-0.5035, 0.9787, 0.4602), (-0.5021, -0.9828, -1.053), (-0.4924, -0.8794, -1.23), (-0.3369, -0.8834, -2.146), (0.6975, -1.032, -2.323), (0.6954, -0.9994, -2.683), (-0.5035, 1.0, 0.1657), (-0.5021, 0.9828, -1.053), (-0.5035, -0.968, 0.4602), (-0.4924, 0.8794, -1.23), (-0.3369, 0.8834, -2.146), (0.6975, 1.032, -2.323), (0.6954, 1.011, -2.683), (-0.5035, -1.0, 0.1657), (0.5502, -1.011, -2.268), (0.5502, 1.011, -2.268), (-0.5035, -0.5793, 0.486), (0.6951, -0.5981, -2.743), (0.6951, 0.6757, -2.743), (-0.5035, 0.6545, 0.486), (-0.2458, 0.9787, 0.4612), (-0.2491, -0.9658, -0.9736), (-0.2491, 0.966, -0.9736), (-0.2458, -0.968, 0.4612), (-0.2692, -0.7454, -1.022), (-0.2692, 0.7478, -1.022), (-0.4216, 0.6109, -1.689), (-0.2458, -1.0, 0.1813), (-0.2458, 1.0, 0.1813), (-0.4167, -0.4031, -1.699), (-0.2458, -0.5793, 0.486), (-0.2458, 0.6545, 0.486), (-0.4163, 0.4438, -1.699), (0.7884, 0.9787, 0.4612), (0.7703, -0.965, -0.9741), (0.6613, -0.7398, -1.025), (0.7884, 1.0, 0.1813), (0.7884, -0.5793, 0.486), (0.7884, 0.6545, 0.486), (0.7703, 0.9652, -0.9741), (0.7884, -0.968, 0.4612), (0.6613, 0.7396, -1.025), (0.7884, -1.0, 0.1813), (-0.9546, 0.9769, -1.488), (-0.9611, -0.968, 0.4546), (-0.9116, 0.8383, -1.581), (-0.8752, 0.8424, -2.128), (-0.8433, 1.032, -2.272), (-0.8454, 1.011, -2.632), (-0.9611, -1.0, 0.08313), (-0.9611, 0.9787, 0.4546), (-0.9546, -0.9769, -1.488), (-0.9116, -0.8383, -1.581), (-0.8752, -0.8424, -2.128), (-0.8433, -1.032, -2.272), (-0.8454, -0.9994, -2.632), (-0.9611, 1.0, 0.08313), (-0.8469, 1.005, -2.213), (-0.8469, -1.005, -2.213), (-0.8457, -0.5981, -2.692), (-0.9611, -0.5793, 0.486), (-0.9611, 0.6545, 0.486), (-0.8457, 0.6757, -2.692), (-0.9958, 0.9787, -1.114), (0.9943, 0.9787, -0.6619), (0.9943, -0.968, -0.6619), (-0.4217, -1.0, -0.6654), (-0.4217, 1.0, -0.6654), (-0.9958, -0.968, -1.114), (-0.8453, -1.0, -0.9965), (-0.8453, 1.0, -0.9965), (-1.0, -0.5793, -1.117), (1.0, -0.5793, -0.6619), (1.0, 0.6545, -0.6619), (-1.0, 0.6545, -1.117), (-0.5035, -1.0, -0.7293), (-0.5035, 1.0, -0.7293), (-0.2458, 1.0, -0.6619), (-0.2458, -1.0, -0.6619), (0.7884, -1.0, -0.6619), (0.7884, 1.0, -0.6619), (-0.9611, 1.0, -1.087), (-0.9611, -1.0, -1.087), (0.8258, 0.6053, -1.029), (-0.4606, 0.7186, -1.076), (0.8258, -0.6108, -1.029), (-0.4643, -0.6416, -1.002), (-0.4296, -0.5268, -1.0), (0.8289, -0.4008, -1.029), (0.8289, 0.44, -1.029), (-0.4237, 0.5592, -1.046), (-0.3261, -0.6268, -1.026), (-0.4222, 0.621, -1.054), (0.6977, -0.6233, -1.029), (0.6977, 0.6136, -1.029), (-0.4248, -0.4373, -1.6), (-0.4215, 0.505, -1.565), (-0.4223, 0.6193, -1.542), (-0.4606, 0.7188, -1.527), (-0.4643, -0.6221, -1.603), (-0.4132, 0.02564, -1.057), (-0.4184, -0.5748, -1.0), (-0.4153, -0.6064, -0.9993), (-0.4153, 0.6588, -0.9993), (-0.4184, 0.6238, -1.0), (-0.4448, -0.6133, -1.706), (-0.4168, 0.5554, -1.697), (-0.4154, 0.02098, -1.697), (-0.4226, -0.5413, -1.699), (-0.4181, 0.6075, -1.636), (-0.4196, -0.4991, -1.0), (-0.4196, 0.5429, -1.0), (0.1866, 0.6053, -1.029), (0.8088, -0.6159, -1.029), (0.1866, -0.6159, -1.029), (0.8289, 0.5534, -1.029), (0.8289, 0.02092, -1.029), (-0.4462, -0.6381, -1.014), (0.8289, -0.5377, -1.029), (0.8088, 0.6053, -1.029), (-0.4196, 0.5429, -1.292), (-0.4181, 0.6075, -1.301), (-0.4743, -0.6497, -1.65), (-0.4169, 0.02205, -1.59), (0.8264, 0.5484, -1.689), (0.8245, 0.5884, -1.683), (0.8088, -0.6013, -1.689), (0.8245, -0.5938, -1.683), (0.8264, 0.5934, -1.635), (0.8264, -0.6013, -1.635), (-0.4169, 0.02894, -0.9999), (-0.4169, -0.5367, -0.9999), (-0.4136, 0.02538, -0.9987), (-0.4138, -0.4306, -0.9987), (-0.4169, 0.02205, -1.0), (-0.4169, -0.433, -1.0), (0.8264, -0.5336, -1.689), (0.8264, -0.4062, -1.689), (0.8289, -0.4062, -1.635), (-0.4171, -0.4871, -1.0), (-0.4153, -0.5138, -0.9993), (0.8264, 0.02042, -1.689), (0.8264, 0.4438, -1.689), (-0.4153, 0.5686, -0.9993), (-0.4138, 0.4818, -0.9987), (0.8289, 0.4438, -1.635), (-0.4171, 0.5383, -1.0), (-0.4169, 0.4771, -1.0), (-0.4441, -0.626, -1.7), (-0.3437, -0.6047, -1.69), (0.1866, 0.5934, -1.689), (-0.3401, 0.5934, -1.689), (0.1866, -0.4062, -1.697), (-0.3401, -0.4062, -1.697), (0.1866, 0.4438, -1.697), (-0.3401, 0.4438, -1.697), (-0.3401, 0.5484, -1.697), (-0.3401, 0.02041, -1.697), (-0.344, -0.6138, -1.636), (-0.3695, -0.5403, -1.697), (-0.3401, 0.5999, -1.635), (0.1866, -0.6013, -1.689), (0.7159, -0.6013, -1.689), (0.8088, 0.5934, -1.689), (0.7159, 0.5934, -1.689), (0.8088, -0.4062, -1.697), (0.7159, -0.4062, -1.697), (0.8088, 0.4438, -1.697), (0.7159, 0.4438, -1.697), (0.7159, -0.611, -1.635), (0.7159, 0.5484, -1.697), (0.7159, 0.02041, -1.697), (0.7159, -0.5336, -1.697), (0.7159, 0.5999, -1.635), (-0.4656, -0.6317, -1.293), (-0.4656, -0.6317, -1.038), (-0.4169, -0.4253, -1.0), (-0.4217, -0.4616, -1.023), (-0.4169, 0.4684, -1.0), (-0.4169, 0.4684, -1.037), (0.1866, 0.5999, -1.063), (-0.3399, 0.5999, -1.089), (0.8088, -0.611, -1.063), (0.8264, -0.6013, -1.063), (0.1866, -0.611, -1.063), (0.7159, -0.611, -1.063), (-0.4169, 0.02153, -1.037), (0.8289, 0.5484, -1.063), (0.8264, 0.5934, -1.063), (0.8289, 0.02042, -1.063), (0.8289, 0.4438, -1.063), (-0.4462, -0.6331, -1.05), (-0.344, -0.6138, -1.061), (0.8289, -0.5336, -1.063), (0.8289, -0.4062, -1.063), (0.8088, 0.5999, -1.063), (0.7159, 0.5999, -1.063), (0.8264, 0.5934, -1.301), (0.8264, 0.5934, -1.548), (0.8264, -0.6013, -1.301), (0.8264, -0.6013, -1.548), (-0.4244, -0.4461, -1.292), (-0.4244, -0.4461, -1.548), (0.8289, -0.4062, -1.301), (0.8289, -0.4062, -1.548), (0.8289, 0.4438, -1.301), (0.8289, 0.4438, -1.548), (-0.4169, 0.4684, -1.292), (-0.4169, 0.4187, -1.519), (-0.344, -0.6138, -1.301), (-0.344, -0.6138, -1.548), (-0.3401, 0.5999, -1.301), (-0.3401, 0.5999, -1.548), (0.7159, -0.611, -1.301), (0.7159, -0.611, -1.548), (0.7159, 0.5999, -1.301), (0.7159, 0.5999, -1.548), (-0.4731, -0.6524, -1.649), (-0.4697, -0.6402, -1.566), (0.1866, 0.5999, -1.548), (0.8088, -0.611, -1.548), (0.1866, -0.611, -1.548), (-0.4169, 0.02153, -1.548), (0.8289, 0.5484, -1.548), (0.8289, 0.02042, -1.548), (-0.4462, -0.6331, -1.552), (0.8289, -0.5336, -1.548), (0.8088, 0.5999, -1.548), (-0.4169, 0.5946, -0.9999), (-0.4701, -0.6503, -1.699), (0.8088, 0.5999, -1.301), (0.8289, -0.5336, -1.301), (-0.4462, -0.6331, -1.297), (0.8289, 0.02042, -1.301), (0.8289, 0.5484, -1.301), (-0.4169, 0.02153, -1.292), (0.1866, -0.611, -1.301), (0.8088, -0.611, -1.301), (0.1866, 0.5999, -1.301), (-0.4169, 0.02153, -1.0), (0.1866, 0.5999, -1.635), (0.1866, -0.5336, -1.697), (0.1866, 0.02041, -1.697), (0.1866, 0.5484, -1.697), (0.8088, -0.611, -1.635), (0.1866, -0.611, -1.635), (-0.4171, 0.02564, -1.0), (0.8289, 0.5484, -1.635), (0.8088, 0.5484, -1.697), (-0.4153, 0.02742, -0.9993), (0.8088, 0.02041, -1.697), (0.8289, 0.02042, -1.635), (-0.4462, -0.6331, -1.643), (0.8289, -0.5336, -1.635), (0.8088, -0.5336, -1.697), (0.8088, 0.5999, -1.635), (-0.09896, 0.4409, -2.31), (-0.09896, -0.3631, -2.31), (0.6777, -0.3875, -2.283), (0.6777, 0.473, -2.283), (0.8153, 0.04355, -2.273), (0.8153, -0.4623, -2.273), (0.8153, 0.5407, -2.273), (0.682, 0.04355, -2.273), (0.682, -0.4623, -2.273), (0.682, 0.5407, -2.273)], [], [(0, 428, 1156, 558), (0, 558, 1153, 355), (0, 355, 1073, 418), (0, 418, 1105, 428), (1, 427, 1212, 639), (1, 639, 1209, 358), (1, 358, 1077, 419), (1, 419, 1106, 427), (2, 426, 1147, 511), (2, 511, 1133, 361), (2, 361, 1075, 420), (2, 420, 1107, 426), (3, 425, 1225, 679), (3, 679, 1220, 364), (3, 364, 1071, 354), (3, 354, 1104, 425), (4, 638, 1215, 627), (4, 627, 1076, 409), (4, 409, 1099, 629), (4, 629, 1217, 638), (5, 678, 1236, 657), (5, 657, 1131, 470), (5, 470, 1071, 364), (5, 364, 1220, 678), (6, 618, 1206, 607), (6, 607, 1134, 369), (6, 369, 1081, 368), (6, 368, 1199, 618), (7, 752, 1135, 370), (7, 370, 1080, 377), (7, 377, 1085, 376), (7, 376, 1137, 508), (7, 508, 1278, 752), (8, 424, 1203, 617), (8, 617, 1199, 368), (8, 368, 1081, 421), (8, 421, 1108, 424), (9, 423, 1182, 598), (9, 598, 1176, 366), (9, 366, 1079, 422), (9, 422, 1109, 423), (10, 507, 1137, 376), (10, 376, 1085, 385), (10, 385, 1089, 384), (10, 384, 1139, 507), (11, 597, 1183, 566), (11, 566, 1078, 378), (11, 378, 1084, 568), (11, 568, 1185, 597), (12, 557, 1158, 518), (12, 518, 1072, 379), (12, 379, 1082, 522), (12, 522, 1162, 557), (13, 677, 1227, 648), (13, 648, 1070, 380), (13, 380, 1083, 649), (13, 649, 1228, 677), (14, 676, 1234, 655), (14, 655, 1124, 393), (14, 393, 1091, 651), (14, 651, 1230, 676), (15, 596, 1185, 568), (15, 568, 1084, 386), (15, 386, 1088, 569), (15, 569, 1186, 596), (16, 675, 1228, 649), (16, 649, 1083, 388), (16, 388, 1087, 650), (16, 650, 1229, 675), (17, 556, 1162, 522), (17, 522, 1082, 387), (17, 387, 1086, 524), (17, 524, 1164, 556), (18, 504, 1141, 392), (18, 392, 1093, 401), (18, 401, 1097, 400), (18, 400, 1143, 504), (19, 555, 1175, 535), (19, 535, 1126, 395), (19, 395, 1090, 526), (19, 526, 1166, 555), (20, 502, 1151, 488), (20, 488, 1125, 458), (20, 458, 1093, 392), (20, 392, 1141, 502), (21, 595, 1191, 574), (21, 574, 1127, 460), (21, 460, 1092, 570), (21, 570, 1187, 595), (22, 594, 1193, 576), (22, 576, 1143, 400), (22, 400, 1097, 399), (22, 399, 1181, 594), (23, 593, 1187, 570), (23, 570, 1092, 402), (23, 402, 1096, 571), (23, 571, 1188, 593), (24, 674, 1230, 651), (24, 651, 1091, 404), (24, 404, 1095, 652), (24, 652, 1231, 674), (25, 554, 1166, 526), (25, 526, 1090, 403), (25, 403, 1094, 528), (25, 528, 1168, 554), (26, 615, 1197, 600), (26, 600, 1080, 411), (26, 411, 1100, 603), (26, 603, 1200, 615), (27, 754, 1161, 521), (27, 521, 1078, 410), (27, 410, 1101, 530), (27, 530, 1170, 553), (27, 553, 1280, 754), (28, 498, 1132, 471), (28, 471, 1074, 412), (28, 412, 1098, 482), (28, 482, 1144, 498), (29, 552, 1272, 749), (29, 749, 1274, 744), (29, 744, 1103, 531), (29, 531, 1171, 552), (30, 719, 1252, 693), (30, 693, 1182, 423), (30, 423, 1109, 684), (30, 684, 1243, 719), (31, 718, 1254, 695), (31, 695, 1203, 424), (31, 424, 1108, 683), (31, 683, 1242, 718), (32, 717, 1258, 699), (32, 699, 1225, 425), (32, 425, 1104, 417), (32, 417, 1244, 717), (33, 716, 1248, 689), (33, 689, 1147, 426), (33, 426, 1107, 682), (33, 682, 1241, 716), (34, 715, 1256, 697), (34, 697, 1212, 427), (34, 427, 1106, 681), (34, 681, 1240, 715), (35, 714, 1250, 691), (35, 691, 1156, 428), (35, 428, 1105, 680), (35, 680, 1239, 714), (36, 713, 1251, 692), (36, 692, 1189, 442), (36, 442, 1123, 686), (36, 686, 1245, 713), (37, 712, 1257, 698), (37, 698, 1232, 441), (37, 441, 1122, 687), (37, 687, 1246, 712), (38, 590, 1180, 563), (38, 563, 1119, 445), (38, 445, 1121, 564), (38, 564, 1181, 590), (39, 671, 1223, 644), (39, 644, 1118, 446), (39, 446, 1120, 645), (39, 645, 1224, 671), (40, 670, 1235, 656), (40, 656, 1149, 447), (40, 447, 1121, 440), (40, 440, 1231, 670), (41, 669, 1233, 654), (41, 654, 1128, 448), (41, 448, 1118, 644), (41, 644, 1223, 669), (42, 589, 1178, 561), (42, 561, 1115, 449), (42, 449, 1117, 562), (42, 562, 1179, 589), (43, 668, 1221, 642), (43, 642, 1114, 450), (43, 450, 1116, 643), (43, 643, 1222, 668), (44, 588, 1190, 573), (44, 573, 1129, 451), (44, 451, 1119, 563), (44, 563, 1180, 588), (45, 587, 1177, 560), (45, 560, 1113, 452), (45, 452, 1115, 561), (45, 561, 1178, 587), (46, 667, 1219, 640), (46, 640, 1110, 453), (46, 453, 1114, 642), (46, 642, 1221, 667), (47, 441, 1232, 666), (47, 666, 1226, 431), (47, 431, 1112, 454), (47, 454, 1122, 441), (48, 586, 1192, 575), (48, 575, 1150, 455), (48, 455, 1111, 430), (48, 430, 1184, 586), (49, 442, 1189, 585), (49, 585, 1184, 430), (49, 430, 1111, 456), (49, 456, 1123, 442), (50, 584, 1179, 562), (50, 562, 1117, 462), (50, 462, 1129, 573), (50, 573, 1190, 584), (51, 665, 1222, 643), (51, 643, 1116, 461), (51, 461, 1128, 654), (51, 654, 1233, 665), (52, 583, 1186, 569), (52, 569, 1088, 396), (52, 396, 1127, 574), (52, 574, 1191, 583), (53, 491, 1139, 384), (53, 384, 1089, 394), (53, 394, 1125, 488), (53, 488, 1151, 491), (54, 550, 1164, 524), (54, 524, 1086, 459), (54, 459, 1126, 535), (54, 535, 1175, 550), (55, 664, 1229, 650), (55, 650, 1087, 457), (55, 457, 1124, 655), (55, 655, 1234, 664), (56, 457, 1087, 381), (56, 381, 1138, 490), (56, 490, 1152, 467), (56, 467, 1124, 457), (57, 1067, 1165, 477), (57, 477, 1139, 1066), (57, 1066, 1433, 1062), (57, 1062, 1432, 1067), (58, 582, 1195, 578), (58, 578, 1174, 487), (58, 487, 1150, 575), (58, 575, 1192, 582), (59, 663, 1238, 659), (59, 659, 1173, 486), (59, 486, 1149, 656), (59, 656, 1235, 663), (60, 711, 1244, 417), (60, 417, 1104, 485), (60, 485, 1148, 688), (60, 688, 1247, 711), (61, 710, 1249, 690), (61, 690, 1172, 484), (61, 484, 1147, 689), (61, 689, 1248, 710), (62, 745, 1275, 748), (62, 748, 1271, 496), (62, 496, 1146, 414), (62, 414, 1102, 772), (62, 772, 1298, 745), (63, 544, 1154, 514), (63, 514, 1132, 498), (63, 498, 1144, 515), (63, 515, 1155, 544), (64, 411, 1080, 370), (64, 370, 1135, 751), (64, 751, 1277, 499), (64, 499, 1145, 408), (64, 408, 1100, 411), (65, 404, 1091, 389), (65, 389, 1140, 500), (65, 500, 1142, 397), (65, 397, 1095, 404), (66, 581, 1194, 577), (66, 577, 1169, 481), (66, 481, 1143, 576), (66, 576, 1193, 581), (67, 542, 1157, 517), (67, 517, 1151, 502), (67, 502, 1141, 479), (67, 479, 1167, 542), (68, 393, 1124, 467), (68, 467, 1152, 503), (68, 503, 1140, 389), (68, 389, 1091, 393), (69, 541, 1167, 479), (69, 479, 1141, 504), (69, 504, 1143, 481), (69, 481, 1169, 541), (70, 388, 1083, 373), (70, 373, 1136, 505), (70, 505, 1138, 381), (70, 381, 1087, 388), (71, 380, 1070, 353), (71, 353, 1130, 506), (71, 506, 1136, 373), (71, 373, 1083, 380), (72, 540, 1163, 750), (72, 750, 1276, 475), (72, 475, 1137, 507), (72, 507, 1139, 477), (72, 477, 1165, 540), (73, 611, 1207, 608), (73, 608, 1160, 473), (73, 473, 1134, 607), (73, 607, 1206, 611), (74, 662, 1237, 658), (74, 658, 1153, 513), (74, 513, 1131, 657), (74, 657, 1236, 662), (75, 484, 1172, 536), (75, 536, 1159, 472), (75, 472, 1133, 511), (75, 511, 1147, 484), (76, 485, 1104, 354), (76, 354, 1071, 470), (76, 470, 1131, 512), (76, 512, 1148, 485), (77, 532, 1106, 419), (77, 419, 1077, 519), (77, 519, 1159, 536), (77, 536, 1172, 532), (78, 661, 1226, 647), (78, 647, 1073, 355), (78, 355, 1153, 658), (78, 658, 1237, 661), (79, 610, 1196, 599), (79, 599, 1079, 520), (79, 520, 1160, 608), (79, 608, 1207, 610), (80, 378, 1078, 521), (80, 521, 1161, 753), (80, 753, 1279, 539), (80, 539, 1163, 523), (80, 523, 1084, 378), (81, 386, 1084, 523), (81, 523, 1163, 540), (81, 540, 1165, 525), (81, 525, 1088, 386), (82, 402, 1092, 527), (82, 527, 1167, 541), (82, 541, 1169, 529), (82, 529, 1096, 402), (83, 460, 1127, 466), (83, 466, 1157, 542), (83, 542, 1167, 527), (83, 527, 1092, 460), (84, 580, 1188, 571), (84, 571, 1096, 529), (84, 529, 1169, 577), (84, 577, 1194, 580), (85, 409, 1076, 360), (85, 360, 1154, 544), (85, 544, 1155, 405), (85, 405, 1099, 409), (86, 709, 1240, 681), (86, 681, 1106, 532), (86, 532, 1172, 690), (86, 690, 1249, 709), (87, 660, 1224, 645), (87, 645, 1120, 533), (87, 533, 1173, 659), (87, 659, 1238, 660), (88, 579, 1176, 559), (88, 559, 1112, 534), (88, 534, 1174, 578), (88, 578, 1195, 579), (89, 396, 1088, 525), (89, 525, 1165, 549), (89, 549, 1157, 466), (89, 466, 1127, 396), (90, 490, 1138, 476), (90, 476, 1164, 550), (90, 550, 1175, 489), (90, 489, 1152, 490), (91, 708, 1247, 688), (91, 688, 1148, 516), (91, 516, 1156, 691), (91, 691, 1250, 708), (92, 496, 1271, 747), (92, 747, 1299, 773), (92, 773, 1272, 552), (92, 552, 1171, 483), (92, 483, 1146, 496), (93, 500, 1140, 478), (93, 478, 1166, 554), (93, 554, 1168, 480), (93, 480, 1142, 500), (94, 503, 1152, 489), (94, 489, 1175, 555), (94, 555, 1166, 478), (94, 478, 1140, 503), (95, 505, 1136, 474), (95, 474, 1162, 556), (95, 556, 1164, 476), (95, 476, 1138, 505), (96, 506, 1130, 469), (96, 469, 1158, 557), (96, 557, 1162, 474), (96, 474, 1136, 506), (97, 516, 1148, 512), (97, 512, 1131, 513), (97, 513, 1153, 558), (97, 558, 1156, 516), (98, 520, 1079, 366), (98, 366, 1176, 579), (98, 579, 1195, 548), (98, 548, 1160, 520), (99, 533, 1120, 439), (99, 439, 1188, 580), (99, 580, 1194, 543), (99, 543, 1173, 533), (100, 486, 1173, 543), (100, 543, 1194, 581), (100, 581, 1193, 501), (100, 501, 1149, 486), (101, 473, 1160, 548), (101, 548, 1195, 582), (101, 582, 1192, 492), (101, 492, 1134, 473), (102, 461, 1116, 435), (102, 435, 1186, 583), (102, 583, 1191, 465), (102, 465, 1128, 461), (103, 394, 1089, 383), (103, 383, 1179, 584), (103, 584, 1190, 463), (103, 463, 1125, 394), (104, 572, 1108, 421), (104, 421, 1081, 567), (104, 567, 1184, 585), (104, 585, 1189, 572), (105, 369, 1134, 492), (105, 492, 1192, 586), (105, 586, 1184, 567), (105, 567, 1081, 369), (106, 377, 1080, 367), (106, 367, 1177, 587), (106, 587, 1178, 375), (106, 375, 1085, 377), (107, 458, 1125, 463), (107, 463, 1190, 588), (107, 588, 1180, 391), (107, 391, 1093, 458), (108, 385, 1085, 375), (108, 375, 1178, 589), (108, 589, 1179, 383), (108, 383, 1089, 385), (109, 401, 1093, 391), (109, 391, 1180, 590), (109, 590, 1181, 399), (109, 399, 1097, 401), (110, 707, 1242, 683), (110, 683, 1108, 572), (110, 572, 1189, 692), (110, 692, 1251, 707), (111, 706, 1246, 687), (111, 687, 1122, 565), (111, 565, 1182, 693), (111, 693, 1252, 706), (112, 446, 1118, 437), (112, 437, 1187, 593), (112, 593, 1188, 439), (112, 439, 1120, 446), (113, 447, 1149, 501), (113, 501, 1193, 594), (113, 594, 1181, 564), (113, 564, 1121, 447), (114, 448, 1128, 465), (114, 465, 1191, 595), (114, 595, 1187, 437), (114, 437, 1118, 448), (115, 450, 1114, 433), (115, 433, 1185, 596), (115, 596, 1186, 435), (115, 435, 1116, 450), (116, 453, 1110, 429), (116, 429, 1183, 597), (116, 597, 1185, 433), (116, 433, 1114, 453), (117, 565, 1122, 454), (117, 454, 1112, 559), (117, 559, 1176, 598), (117, 598, 1182, 565), (118, 531, 1103, 413), (118, 413, 1202, 756), (118, 756, 1282, 609), (118, 609, 1208, 545), (118, 545, 1171, 531), (119, 636, 1209, 621), (119, 621, 1196, 610), (119, 610, 1207, 626), (119, 626, 1214, 636), (120, 635, 1214, 626), (120, 626, 1207, 611), (120, 611, 1206, 625), (120, 625, 1213, 635), (121, 483, 1171, 545), (121, 545, 1208, 757), (121, 757, 1283, 612), (121, 612, 1205, 497), (121, 497, 1146, 483), (122, 705, 1243, 684), (122, 684, 1109, 606), (122, 606, 1204, 694), (122, 694, 1253, 705), (123, 704, 1255, 696), (123, 696, 1218, 605), (123, 605, 1203, 695), (123, 695, 1254, 704), (124, 633, 1210, 622), (124, 622, 1197, 615), (124, 615, 1200, 623), (124, 623, 1211, 633), (125, 744, 1274, 746), (125, 746, 1273, 759), (125, 759, 1285, 616), (125, 616, 1202, 413), (125, 413, 1103, 744), (126, 605, 1218, 632), (126, 632, 1216, 602), (126, 602, 1199, 617), (126, 617, 1203, 605), (127, 631, 1213, 625), (127, 625, 1206, 618), (127, 618, 1199, 602), (127, 602, 1216, 631), (128, 410, 1078, 365), (128, 365, 1198, 619), (128, 619, 1201, 407), (128, 407, 1101, 410), (129, 606, 1109, 422), (129, 422, 1079, 599), (129, 599, 1196, 620), (129, 620, 1204, 606), (130, 361, 1133, 509), (130, 509, 1213, 631), (130, 631, 1216, 628), (130, 628, 1075, 361), (131, 630, 1107, 420), (131, 420, 1075, 628), (131, 628, 1216, 632), (131, 632, 1218, 630), (132, 412, 1074, 363), (132, 363, 1210, 633), (132, 633, 1211, 406), (132, 406, 1098, 412), (133, 703, 1241, 682), (133, 682, 1107, 630), (133, 630, 1218, 696), (133, 696, 1255, 703), (134, 472, 1159, 538), (134, 538, 1214, 635), (134, 635, 1213, 509), (134, 509, 1133, 472), (135, 519, 1077, 358), (135, 358, 1209, 636), (135, 636, 1214, 538), (135, 538, 1159, 519), (136, 702, 1253, 694), (136, 694, 1204, 624), (136, 624, 1212, 697), (136, 697, 1256, 702), (137, 619, 1198, 601), (137, 601, 1215, 638), (137, 638, 1217, 604), (137, 604, 1201, 619), (138, 624, 1204, 620), (138, 620, 1196, 621), (138, 621, 1209, 639), (138, 639, 1212, 624), (139, 528, 1094, 398), (139, 398, 1224, 660), (139, 660, 1238, 547), (139, 547, 1168, 528), (140, 534, 1112, 431), (140, 431, 1226, 661), (140, 661, 1237, 537), (140, 537, 1174, 534), (141, 487, 1174, 537), (141, 537, 1237, 662), (141, 662, 1236, 510), (141, 510, 1150, 487), (142, 480, 1168, 547), (142, 547, 1238, 663), (142, 663, 1235, 493), (142, 493, 1142, 480), (143, 462, 1117, 436), (143, 436, 1229, 664), (143, 664, 1234, 468), (143, 468, 1129, 462), (144, 459, 1086, 382), (144, 382, 1222, 665), (144, 665, 1233, 464), (144, 464, 1126, 459), (145, 653, 1105, 418), (145, 418, 1073, 647), (145, 647, 1226, 666), (145, 666, 1232, 653), (146, 379, 1072, 357), (146, 357, 1219, 667), (146, 667, 1221, 374), (146, 374, 1082, 379), (147, 387, 1082, 374), (147, 374, 1221, 668), (147, 668, 1222, 382), (147, 382, 1086, 387), (148, 395, 1126, 464), (148, 464, 1233, 669), (148, 669, 1223, 390), (148, 390, 1090, 395), (149, 397, 1142, 493), (149, 493, 1235, 670), (149, 670, 1231, 652), (149, 652, 1095, 397), (150, 403, 1090, 390), (150, 390, 1223, 671), (150, 671, 1224, 398), (150, 398, 1094, 403), (151, 701, 1239, 680), (151, 680, 1105, 653), (151, 653, 1232, 698), (151, 698, 1257, 701), (152, 700, 1245, 686), (152, 686, 1123, 646), (152, 646, 1225, 699), (152, 699, 1258, 700), (153, 445, 1119, 438), (153, 438, 1230, 674), (153, 674, 1231, 440), (153, 440, 1121, 445), (154, 449, 1115, 434), (154, 434, 1228, 675), (154, 675, 1229, 436), (154, 436, 1117, 449), (155, 451, 1129, 468), (155, 468, 1234, 676), (155, 676, 1230, 438), (155, 438, 1119, 451), (156, 452, 1113, 432), (156, 432, 1227, 677), (156, 677, 1228, 434), (156, 434, 1115, 452), (157, 455, 1150, 510), (157, 510, 1236, 678), (157, 678, 1220, 641), (157, 641, 1111, 455), (158, 646, 1123, 456), (158, 456, 1111, 641), (158, 641, 1220, 679), (158, 679, 1225, 646), (159, 432, 1113, 443), (159, 443, 1245, 700), (159, 700, 1258, 673), (159, 673, 1227, 432), (160, 357, 1072, 356), (160, 356, 1239, 701), (160, 701, 1257, 672), (160, 672, 1219, 357), (161, 601, 1198, 613), (161, 613, 1253, 702), (161, 702, 1256, 637), (161, 637, 1215, 601), (162, 363, 1074, 362), (162, 362, 1241, 703), (162, 703, 1255, 634), (162, 634, 1210, 363), (163, 622, 1210, 634), (163, 634, 1255, 704), (163, 704, 1254, 614), (163, 614, 1197, 622), (164, 365, 1078, 372), (164, 372, 1243, 705), (164, 705, 1253, 613), (164, 613, 1198, 365), (165, 429, 1110, 444), (165, 444, 1246, 706), (165, 706, 1252, 592), (165, 592, 1183, 429), (166, 367, 1080, 371), (166, 371, 1242, 707), (166, 707, 1251, 591), (166, 591, 1177, 367), (167, 469, 1130, 494), (167, 494, 1247, 708), (167, 708, 1250, 551), (167, 551, 1158, 469), (168, 360, 1076, 359), (168, 359, 1240, 709), (168, 709, 1249, 546), (168, 546, 1154, 360), (169, 514, 1154, 546), (169, 546, 1249, 710), (169, 710, 1248, 495), (169, 495, 1132, 514), (170, 353, 1070, 685), (170, 685, 1244, 711), (170, 711, 1247, 494), (170, 494, 1130, 353), (171, 640, 1219, 672), (171, 672, 1257, 712), (171, 712, 1246, 444), (171, 444, 1110, 640), (172, 560, 1177, 591), (172, 591, 1251, 713), (172, 713, 1245, 443), (172, 443, 1113, 560), (173, 518, 1158, 551), (173, 551, 1250, 714), (173, 714, 1239, 356), (173, 356, 1072, 518), (174, 627, 1215, 637), (174, 637, 1256, 715), (174, 715, 1240, 359), (174, 359, 1076, 627), (175, 471, 1132, 495), (175, 495, 1248, 716), (175, 716, 1241, 362), (175, 362, 1074, 471), (176, 648, 1227, 673), (176, 673, 1258, 717), (176, 717, 1244, 685), (176, 685, 1070, 648), (177, 600, 1197, 614), (177, 614, 1254, 718), (177, 718, 1242, 371), (177, 371, 1080, 600), (178, 566, 1183, 592), (178, 592, 1252, 719), (178, 719, 1243, 372), (178, 372, 1078, 566), (179, 728, 1201, 604), (179, 604, 1217, 730), (179, 730, 1270, 762), (179, 762, 1288, 731), (179, 731, 1268, 728), (180, 722, 1098, 406), (180, 406, 1211, 729), (180, 729, 1269, 763), (180, 763, 1289, 732), (180, 732, 1261, 722), (181, 415, 1101, 407), (181, 407, 1201, 728), (181, 728, 1268, 733), (181, 733, 1260, 415), (182, 729, 1211, 623), (182, 623, 1200, 727), (182, 727, 1267, 764), (182, 764, 1290, 734), (182, 734, 1269, 729), (183, 720, 1099, 405), (183, 405, 1155, 725), (183, 725, 1265, 765), (183, 765, 1291, 735), (183, 735, 1259, 720), (184, 725, 1155, 515), (184, 515, 1144, 724), (184, 724, 1264, 766), (184, 766, 1292, 736), (184, 736, 1265, 725), (185, 416, 1100, 408), (185, 408, 1145, 760), (185, 760, 1286, 723), (185, 723, 1263, 737), (185, 737, 1262, 416), (186, 727, 1200, 603), (186, 603, 1100, 416), (186, 416, 1262, 767), (186, 767, 1293, 738), (186, 738, 1267, 727), (187, 761, 1170, 530), (187, 530, 1101, 415), (187, 415, 1260, 739), (187, 739, 1266, 726), (187, 726, 1287, 761), (188, 724, 1144, 482), (188, 482, 1098, 722), (188, 722, 1261, 768), (188, 768, 1294, 740), (188, 740, 1264, 724), (189, 730, 1217, 629), (189, 629, 1099, 720), (189, 720, 1259, 769), (189, 769, 1295, 741), (189, 741, 1270, 730), (190, 721, 1260, 733), (190, 733, 1268, 771), (190, 771, 1297, 743), (190, 743, 1273, 746), (190, 746, 1274, 721), (191, 770, 1266, 739), (191, 739, 1260, 721), (191, 721, 1274, 749), (191, 749, 1272, 742), (191, 742, 1296, 770), (192, 774, 1267, 738), (192, 738, 1293, 807), (192, 807, 1367, 867), (192, 867, 1368, 774), (193, 776, 1279, 753), (193, 753, 1161, 814), (193, 814, 1404, 903), (193, 903, 1319, 776), (194, 775, 1297, 771), (194, 771, 1268, 801), (194, 801, 1357, 943), (194, 943, 1387, 775), (195, 815, 1280, 553), (195, 553, 1170, 782), (195, 782, 1323, 838), (195, 838, 1322, 815), (196, 808, 1262, 737), (196, 737, 1263, 777), (196, 777, 1353, 866), (196, 866, 1351, 808), (197, 786, 1290, 764), (197, 764, 1267, 774), (197, 774, 1368, 929), (197, 929, 1360, 786), (198, 821, 1265, 736), (198, 736, 1292, 812), (198, 812, 1365, 865), (198, 865, 1366, 821), (199, 794, 1289, 763), (199, 763, 1269, 785), (199, 785, 1361, 928), (199, 928, 1358, 794), (200, 780, 1135, 752), (200, 752, 1278, 797), (200, 797, 1316, 901), (200, 901, 1307, 780), (201, 778, 1273, 743), (201, 743, 1297, 775), (201, 775, 1387, 877), (201, 877, 1388, 778), (202, 823, 1266, 770), (202, 770, 1296, 783), (202, 783, 1383, 941), (202, 941, 1355, 823), (203, 796, 1163, 539), (203, 539, 1279, 776), (203, 776, 1319, 836), (203, 836, 1320, 796), (204, 777, 1263, 723), (204, 723, 1286, 787), (204, 787, 1352, 858), (204, 858, 1353, 777), (205, 819, 1285, 759), (205, 759, 1273, 778), (205, 778, 1388, 914), (205, 914, 1336, 819), (206, 803, 1259, 735), (206, 735, 1291, 820), (206, 820, 1363, 864), (206, 864, 1364, 803), (207, 802, 1288, 762), (207, 762, 1270, 805), (207, 805, 1372, 927), (207, 927, 1356, 802), (208, 414, 1146, 497), (208, 497, 1205, 758), (208, 758, 1284, 779), (208, 779, 1281, 755), (208, 755, 1102, 414), (209, 781, 1277, 751), (209, 751, 1135, 780), (209, 780, 1307, 900), (209, 900, 1315, 781), (210, 788, 1145, 499), (210, 499, 1277, 781), (210, 781, 1315, 833), (210, 833, 1311, 788), (211, 798, 1137, 475), (211, 475, 1276, 795), (211, 795, 1308, 829), (211, 829, 1309, 798), (212, 793, 1284, 758), (212, 758, 1205, 784), (212, 784, 1329, 913), (212, 913, 1335, 793), (213, 790, 1271, 748), (213, 748, 1275, 816), (213, 816, 1394, 887), (213, 887, 1378, 790), (214, 782, 1170, 761), (214, 761, 1287, 822), (214, 822, 1354, 926), (214, 926, 1323, 782), (215, 783, 1296, 742), (215, 742, 1272, 791), (215, 791, 1384, 875), (215, 875, 1383, 783), (216, 784, 1205, 612), (216, 612, 1283, 789), (216, 789, 1333, 844), (216, 844, 1329, 784), (217, 785, 1269, 734), (217, 734, 1290, 786), (217, 786, 1360, 862), (217, 862, 1361, 785), (218, 787, 1286, 760), (218, 760, 1145, 788), (218, 788, 1311, 925), (218, 925, 1352, 787), (219, 789, 1283, 757), (219, 757, 1208, 799), (219, 799, 1331, 911), (219, 911, 1333, 789), (220, 800, 1282, 756), (220, 756, 1202, 818), (220, 818, 1327, 910), (220, 910, 1332, 800), (221, 792, 1299, 747), (221, 747, 1271, 790), (221, 790, 1378, 884), (221, 884, 1398, 792), (222, 791, 1272, 773), (222, 773, 1299, 792), (222, 792, 1398, 950), (222, 950, 1384, 791), (223, 809, 1281, 779), (223, 779, 1284, 793), (223, 793, 1335, 1017), (223, 1017, 1324, 809), (224, 804, 1261, 732), (224, 732, 1289, 794), (224, 794, 1358, 861), (224, 861, 1359, 804), (225, 795, 1276, 750), (225, 750, 1163, 796), (225, 796, 1320, 896), (225, 896, 1308, 795), (226, 797, 1278, 508), (226, 508, 1137, 798), (226, 798, 1309, 834), (226, 834, 1316, 797), (227, 799, 1208, 609), (227, 609, 1282, 800), (227, 800, 1332, 843), (227, 843, 1331, 799), (228, 801, 1268, 731), (228, 731, 1288, 802), (228, 802, 1356, 860), (228, 860, 1357, 801), (229, 806, 1295, 769), (229, 769, 1259, 803), (229, 803, 1364, 935), (229, 935, 1371, 806), (230, 811, 1294, 768), (230, 768, 1261, 804), (230, 804, 1359, 934), (230, 934, 1369, 811), (231, 805, 1270, 741), (231, 741, 1295, 806), (231, 806, 1371, 869), (231, 869, 1372, 805), (232, 807, 1293, 767), (232, 767, 1262, 808), (232, 808, 1351, 933), (232, 933, 1367, 807), (233, 810, 1102, 755), (233, 755, 1281, 809), (233, 809, 1324, 906), (233, 906, 1405, 810), (234, 817, 1298, 772), (234, 772, 1102, 810), (234, 810, 1405, 946), (234, 946, 1393, 817), (235, 813, 1264, 740), (235, 740, 1294, 811), (235, 811, 1369, 868), (235, 868, 1370, 813), (236, 812, 1292, 766), (236, 766, 1264, 813), (236, 813, 1370, 932), (236, 932, 1365, 812), (237, 814, 1161, 754), (237, 754, 1280, 815), (237, 815, 1322, 905), (237, 905, 1404, 814), (238, 816, 1275, 745), (238, 745, 1298, 817), (238, 817, 1393, 880), (238, 880, 1394, 816), (239, 818, 1202, 616), (239, 616, 1285, 819), (239, 819, 1336, 847), (239, 847, 1327, 818), (240, 820, 1291, 765), (240, 765, 1265, 821), (240, 821, 1366, 931), (240, 931, 1363, 820), (241, 822, 1287, 726), (241, 726, 1266, 823), (241, 823, 1355, 859), (241, 859, 1354, 822), (242, 1058, 1431, 1061), (242, 1061, 1304, 826), (242, 826, 1301, 916), (242, 916, 1339, 1058), (243, 1054, 1430, 1057), (243, 1057, 1312, 898), (243, 898, 1303, 825), (243, 825, 1302, 1054), (244, 1050, 1429, 1053), (244, 1053, 1305, 827), (244, 827, 1303, 898), (244, 898, 1312, 1050), (245, 1046, 1428, 1049), (245, 1049, 1393, 946), (245, 946, 1405, 906), (245, 906, 1324, 1046), (246, 1042, 1427, 1045), (246, 1045, 1314, 832), (246, 832, 1313, 902), (246, 902, 1317, 1042), (247, 1038, 1426, 1041), (247, 1041, 1317, 902), (247, 902, 1313, 917), (247, 917, 1341, 1038), (248, 1034, 1425, 1037), (248, 1037, 1316, 834), (248, 834, 1309, 829), (248, 829, 1308, 1034), (249, 1030, 1424, 1033), (249, 1033, 1300, 891), (249, 891, 1318, 918), (249, 918, 1343, 1030), (250, 1026, 1423, 1029), (250, 1029, 1321, 837), (250, 837, 1318, 891), (250, 891, 1300, 1026), (251, 1022, 1422, 1025), (251, 1025, 1322, 838), (251, 838, 1323, 897), (251, 897, 1310, 1022), (252, 1018, 1421, 1021), (252, 1021, 1334, 845), (252, 845, 1325, 915), (252, 915, 1337, 1018), (253, 839, 1324, 1017), (253, 1017, 1335, 846), (253, 846, 1325, 839), (254, 1013, 1420, 1016), (254, 1016, 1345, 852), (254, 852, 1338, 892), (254, 892, 1302, 1013), (255, 1009, 1419, 1012), (255, 1012, 1346, 853), (255, 853, 1344, 909), (255, 909, 1330, 1009), (256, 1005, 1418, 1008), (256, 1008, 1347, 854), (256, 854, 1342, 908), (256, 908, 1328, 1005), (257, 1001, 1417, 1004), (257, 1004, 1348, 855), (257, 855, 1338, 848), (257, 848, 1337, 1001), (258, 997, 1416, 1000), (258, 1000, 1349, 856), (258, 856, 1340, 907), (258, 907, 1326, 997), (259, 993, 1415, 996), (259, 996, 1354, 859), (259, 859, 1355, 930), (259, 930, 1362, 993), (260, 989, 1414, 992), (260, 992, 1391, 879), (260, 879, 1392, 947), (260, 947, 1395, 989), (261, 985, 1413, 988), (261, 988, 1389, 878), (261, 878, 1390, 948), (261, 948, 1396, 985), (262, 981, 1412, 984), (262, 984, 1385, 876), (262, 876, 1386, 949), (262, 949, 1397, 981), (263, 977, 1411, 980), (263, 980, 1383, 875), (263, 875, 1384, 950), (263, 950, 1398, 977), (264, 973, 1410, 976), (264, 976, 1381, 874), (264, 874, 1382, 951), (264, 951, 1399, 973), (265, 969, 1409, 972), (265, 972, 1379, 873), (265, 873, 1380, 952), (265, 952, 1400, 969), (266, 924, 1350, 968), (266, 968, 1377, 872), (266, 872, 1378, 887), (266, 887, 1394, 924), (267, 964, 1408, 967), (267, 967, 1350, 924), (267, 924, 1394, 953), (267, 953, 1401, 964), (268, 960, 1407, 963), (268, 963, 1375, 871), (268, 871, 1376, 954), (268, 954, 1402, 960), (269, 956, 1406, 959), (269, 959, 1373, 870), (269, 870, 1374, 955), (269, 955, 1403, 956), (270, 879, 1391, 958), (270, 958, 1406, 956), (270, 956, 1403, 890), (270, 890, 1392, 879), (271, 945, 1372, 869), (271, 869, 1371, 957), (271, 957, 1406, 958), (271, 958, 1391, 945), (272, 957, 1371, 935), (272, 935, 1364, 936), (272, 936, 1373, 959), (272, 959, 1406, 957), (273, 873, 1379, 962), (273, 962, 1407, 960), (273, 960, 1402, 889), (273, 889, 1380, 873), (274, 939, 1370, 868), (274, 868, 1369, 961), (274, 961, 1407, 962), (274, 962, 1379, 939), (275, 961, 1369, 934), (275, 934, 1359, 937), (275, 937, 1375, 963), (275, 963, 1407, 961), (276, 876, 1385, 966), (276, 966, 1408, 964), (276, 964, 1401, 888), (276, 888, 1386, 876), (277, 942, 1368, 867), (277, 867, 1367, 965), (277, 965, 1408, 966), (277, 966, 1385, 942), (278, 965, 1367, 933), (278, 933, 1351, 857), (278, 857, 1350, 967), (278, 967, 1408, 965), (279, 857, 1351, 866), (279, 866, 1353, 938), (279, 938, 1377, 968), (279, 968, 1350, 857), (280, 874, 1381, 971), (280, 971, 1409, 969), (280, 969, 1400, 886), (280, 886, 1382, 874), (281, 940, 1366, 865), (281, 865, 1365, 970), (281, 970, 1409, 971), (281, 971, 1381, 940), (282, 970, 1365, 932), (282, 932, 1370, 939), (282, 939, 1379, 972), (282, 972, 1409, 970), (283, 870, 1373, 975), (283, 975, 1410, 973), (283, 973, 1399, 885), (283, 885, 1374, 870), (284, 936, 1364, 864), (284, 864, 1363, 974), (284, 974, 1410, 975), (284, 975, 1373, 936), (285, 974, 1363, 931), (285, 931, 1366, 940), (285, 940, 1381, 976), (285, 976, 1410, 974), (286, 872, 1377, 979), (286, 979, 1411, 977), (286, 977, 1398, 884), (286, 884, 1378, 872), (287, 938, 1353, 863), (287, 863, 1362, 978), (287, 978, 1411, 979), (287, 979, 1377, 938), (288, 978, 1362, 930), (288, 930, 1355, 941), (288, 941, 1383, 980), (288, 980, 1411, 978), (289, 878, 1389, 983), (289, 983, 1412, 981), (289, 981, 1397, 883), (289, 883, 1390, 878), (290, 944, 1361, 862), (290, 862, 1360, 982), (290, 982, 1412, 983), (290, 983, 1389, 944), (291, 982, 1360, 929), (291, 929, 1368, 942), (291, 942, 1385, 984), (291, 984, 1412, 982), (292, 871, 1375, 987), (292, 987, 1413, 985), (292, 985, 1396, 882), (292, 882, 1376, 871), (293, 937, 1359, 861), (293, 861, 1358, 986), (293, 986, 1413, 987), (293, 987, 1375, 937), (294, 986, 1358, 928), (294, 928, 1361, 944), (294, 944, 1389, 988), (294, 988, 1413, 986), (295, 877, 1387, 991), (295, 991, 1414, 989), (295, 989, 1395, 881), (295, 881, 1388, 877), (296, 943, 1357, 860), (296, 860, 1356, 990), (296, 990, 1414, 991), (296, 991, 1387, 943), (297, 990, 1356, 927), (297, 927, 1372, 945), (297, 945, 1391, 992), (297, 992, 1414, 990), (298, 858, 1352, 995), (298, 995, 1415, 993), (298, 993, 1362, 863), (298, 863, 1353, 858), (299, 925, 1311, 830), (299, 830, 1310, 994), (299, 994, 1415, 995), (299, 995, 1352, 925), (300, 994, 1310, 897), (300, 897, 1323, 926), (300, 926, 1354, 996), (300, 996, 1415, 994), (301, 847, 1336, 999), (301, 999, 1416, 997), (301, 997, 1326, 840), (301, 840, 1327, 847), (302, 914, 1388, 881), (302, 881, 1395, 998), (302, 998, 1416, 999), (302, 999, 1336, 914), (303, 998, 1395, 947), (303, 947, 1392, 923), (303, 923, 1349, 1000), (303, 1000, 1416, 998), (304, 846, 1335, 1003), (304, 1003, 1417, 1001), (304, 1001, 1337, 915), (304, 915, 1325, 846), (305, 913, 1329, 841), (305, 841, 1328, 1002), (305, 1002, 1417, 1003), (305, 1003, 1335, 913), (306, 1002, 1328, 908), (306, 908, 1342, 922), (306, 922, 1348, 1004), (306, 1004, 1417, 1002), (307, 844, 1333, 1007), (307, 1007, 1418, 1005), (307, 1005, 1328, 841), (307, 841, 1329, 844), (308, 911, 1331, 842), (308, 842, 1330, 1006), (308, 1006, 1418, 1007), (308, 1007, 1333, 911), (309, 1006, 1330, 909), (309, 909, 1344, 921), (309, 921, 1347, 1008), (309, 1008, 1418, 1006), (310, 843, 1332, 1011), (310, 1011, 1419, 1009), (310, 1009, 1330, 842), (310, 842, 1331, 843), (311, 910, 1327, 840), (311, 840, 1326, 1010), (311, 1010, 1419, 1011), (311, 1011, 1332, 910), (312, 1010, 1326, 907), (312, 907, 1340, 920), (312, 920, 1346, 1012), (312, 1012, 1419, 1010), (313, 827, 1305, 1015), (313, 1015, 1420, 1013), (313, 1013, 1302, 825), (313, 825, 1303, 827), (314, 894, 1376, 882), (314, 882, 1396, 1014), (314, 1014, 1420, 1015), (314, 1015, 1305, 894), (315, 1014, 1396, 948), (315, 948, 1390, 919), (315, 919, 1345, 1016), (315, 1016, 1420, 1014), (316, 852, 1345, 1020), (316, 1020, 1421, 1018), (316, 1018, 1337, 848), (316, 848, 1338, 852), (317, 919, 1390, 883), (317, 883, 1397, 1019), (317, 1019, 1421, 1020), (317, 1020, 1345, 919), (318, 1019, 1397, 949), (318, 949, 1386, 912), (318, 912, 1334, 1021), (318, 1021, 1421, 1019), (319, 833, 1315, 1024), (319, 1024, 1422, 1022), (319, 1022, 1310, 830), (319, 830, 1311, 833), (320, 900, 1307, 828), (320, 828, 1306, 1023), (320, 1023, 1422, 1024), (320, 1024, 1315, 900), (321, 1023, 1306, 895), (321, 895, 1404, 905), (321, 905, 1322, 1025), (321, 1025, 1422, 1023), (322, 826, 1304, 1028), (322, 1028, 1423, 1026), (322, 1026, 1300, 824), (322, 824, 1301, 826), (323, 893, 1374, 885), (323, 885, 1399, 1027), (323, 1027, 1423, 1028), (323, 1028, 1304, 893), (324, 1027, 1399, 951), (324, 951, 1382, 904), (324, 904, 1321, 1029), (324, 1029, 1423, 1027), (325, 853, 1346, 1032), (325, 1032, 1424, 1030), (325, 1030, 1343, 851), (325, 851, 1344, 853), (326, 920, 1340, 849), (326, 849, 1339, 1031), (326, 1031, 1424, 1032), (326, 1032, 1346, 920), (327, 1031, 1339, 916), (327, 916, 1301, 824), (327, 824, 1300, 1033), (327, 1033, 1424, 1031), (328, 836, 1319, 1036), (328, 1036, 1425, 1034), (328, 1034, 1308, 896), (328, 896, 1320, 836), (329, 903, 1404, 895), (329, 895, 1306, 1035), (329, 1035, 1425, 1036), (329, 1036, 1319, 903), (330, 1035, 1306, 828), (330, 828, 1307, 901), (330, 901, 1316, 1037), (330, 1037, 1425, 1035), (331, 854, 1347, 1040), (331, 1040, 1426, 1038), (331, 1038, 1341, 850), (331, 850, 1342, 854), (332, 921, 1344, 851), (332, 851, 1343, 1039), (332, 1039, 1426, 1040), (332, 1040, 1347, 921), (333, 1039, 1343, 918), (333, 918, 1318, 835), (333, 835, 1317, 1041), (333, 1041, 1426, 1039), (334, 837, 1321, 1044), (334, 1044, 1427, 1042), (334, 1042, 1317, 835), (334, 835, 1318, 837), (335, 904, 1382, 886), (335, 886, 1400, 1043), (335, 1043, 1427, 1044), (335, 1044, 1321, 904), (336, 1043, 1400, 952), (336, 952, 1380, 899), (336, 899, 1314, 1045), (336, 1045, 1427, 1043), (337, 845, 1334, 1048), (337, 1048, 1428, 1046), (337, 1046, 1324, 839), (337, 839, 1325, 845), (338, 912, 1386, 888), (338, 888, 1401, 1047), (338, 1047, 1428, 1048), (338, 1048, 1334, 912), (339, 1047, 1401, 953), (339, 953, 1394, 880), (339, 880, 1393, 1049), (339, 1049, 1428, 1047), (340, 832, 1314, 1052), (340, 1052, 1429, 1050), (340, 1050, 1312, 831), (340, 831, 1313, 832), (341, 899, 1380, 889), (341, 889, 1402, 1051), (341, 1051, 1429, 1052), (341, 1052, 1314, 899), (342, 1051, 1402, 954), (342, 954, 1376, 894), (342, 894, 1305, 1053), (342, 1053, 1429, 1051), (343, 855, 1348, 1056), (343, 1056, 1430, 1054), (343, 1054, 1302, 892), (343, 892, 1338, 855), (344, 922, 1342, 850), (344, 850, 1341, 1055), (344, 1055, 1430, 1056), (344, 1056, 1348, 922), (345, 1055, 1341, 917), (345, 917, 1313, 831), (345, 831, 1312, 1057), (345, 1057, 1430, 1055), (346, 856, 1349, 1060), (346, 1060, 1431, 1058), (346, 1058, 1339, 849), (346, 849, 1340, 856), (347, 923, 1392, 890), (347, 890, 1403, 1059), (347, 1059, 1431, 1060), (347, 1060, 1349, 923), (348, 1059, 1403, 955), (348, 955, 1374, 893), (348, 893, 1304, 1061), (348, 1061, 1431, 1059), (349, 1065, 1432, 1062), (349, 1062, 1433, 1063), (349, 1063, 1434, 1064), (349, 1064, 1435, 1065), (350, 1069, 1151, 517), (350, 517, 1157, 1068), (350, 1068, 1435, 1064), (350, 1064, 1434, 1069), (351, 1066, 1139, 491), (351, 491, 1151, 1069), (351, 1069, 1434, 1063), (351, 1063, 1433, 1066), (352, 1068, 1157, 549), (352, 549, 1165, 1067), (352, 1067, 1432, 1065), (352, 1065, 1435, 1068), (67, 542, 1438, 1436), (502, 67, 1436, 1437), (1436, 1438, 1441, 1439), (1437, 1436, 1439, 1440)])
me_cube_001.polygons.foreach_set('material_index', [1, 1, 1, 1, 1, 1, 1, 1, 1, 1, 1, 1, 1, 1, 1, 1, 1, 1, 1, 1, 1, 1, 1, 1, 1, 1, 1, 1, 1, 1, 1, 1, 1, 1, 1, 1, 1, 1, 1, 1, 1, 1, 1, 1, 1, 1, 1, 1, 1, 1, 1, 1, 1, 1, 1, 1, 1, 1, 1, 1, 1, 1, 1, 1, 1, 1, 1, 1, 1, 1, 1, 1, 1, 1, 1, 1, 1, 1, 1, 1, 1, 1, 1, 1, 1, 1, 1, 1, 1, 1, 1, 1, 1, 1, 1, 1, 1, 1, 1, 1, 1, 1, 1, 1, 1, 1, 1, 1, 1, 1, 1, 1, 1, 1, 1, 1, 1, 1, 1, 1, 1, 1, 1, 1, 1, 1, 1, 1, 1, 1, 1, 1, 1, 1, 1, 1, 1, 1, 1, 1, 1, 1, 1, 1, 1, 1, 1, 1, 1, 1, 1, 1, 1, 1, 1, 1, 1, 1, 1, 1, 1, 1, 1, 1, 1, 1, 1, 1, 1, 1, 1, 1, 1, 1, 1, 1, 1, 1, 1, 1, 1, 1, 1, 1, 1, 1, 1, 1, 1, 1, 1, 1, 1, 1, 1, 1, 1, 1, 1, 1, 1, 1, 1, 1, 1, 1, 1, 1, 1, 1, 1, 1, 1, 1, 1, 1, 1, 1, 1, 1, 1, 1, 1, 1, 1, 1, 1, 1, 1, 1, 1, 1, 1, 1, 1, 1, 1, 1, 1, 1, 1, 1, 1, 1, 1, 1, 1, 1, 1, 1, 1, 1, 1, 1, 1, 1, 1, 1, 1, 1, 1, 1, 1, 1, 1, 1, 1, 1, 1, 1, 1, 1, 1, 1, 1, 1, 1, 1, 1, 1, 1, 1, 1, 1, 1, 1, 1, 1, 1, 1, 1, 1, 1, 1, 1, 1, 1, 1, 1, 1, 1, 1, 1, 1, 1, 1, 1, 1, 1, 1, 1, 1, 1, 1, 1, 1, 1, 1, 1, 1, 1, 1, 1, 1, 1, 1, 1, 1, 1, 1, 1, 1, 1, 1, 1, 1, 1, 1, 1, 1, 1, 1, 1, 1, 1, 1, 1, 1, 1, 1, 1, 1, 1, 1, 1, 1, 1, 1, 1, 1, 1, 1, 1, 1, 1, 1, 1, 1, 1, 1, 1, 1, 1, 1, 1, 1, 1, 1, 1, 1, 1, 1, 1, 1, 1, 1, 1, 1, 1, 1, 1, 1, 1, 1, 1, 1, 1, 1, 1, 1, 1, 1, 1, 1, 1, 1, 1, 1, 1, 1, 1, 1, 1, 1, 1, 1, 1, 1, 1, 1, 1, 1, 1, 1, 1, 1, 1, 1, 1, 1, 1, 1, 1, 1, 1, 1, 1, 1, 1, 1, 1, 1, 1, 1, 1, 1, 1, 1, 1, 1, 1, 1, 1, 1, 1, 1, 1, 1, 1, 1, 1, 1, 1, 1, 1, 1, 1, 1, 1, 1, 1, 1, 1, 1, 1, 1, 1, 1, 1, 1, 1, 1, 1, 1, 1, 1, 1, 1, 1, 1, 1, 1, 1, 1, 1, 1, 1, 1, 1, 1, 1, 1, 1, 1, 1, 1, 1, 1, 1, 1, 1, 1, 1, 1, 1, 1, 1, 1, 1, 1, 1, 1, 1, 1, 1, 1, 1, 1, 1, 1, 1, 1, 1, 1, 1, 1, 1, 1, 1, 1, 1, 1, 1, 1, 1, 1, 1, 1, 1, 1, 1, 1, 1, 1, 1, 1, 1, 1, 1, 1, 1, 1, 1, 1, 1, 1, 1, 1, 1, 1, 1, 1, 1, 1, 1, 1, 1, 1, 1, 1, 1, 1, 1, 1, 1, 1, 1, 1, 1, 1, 1, 1, 1, 1, 1, 1, 1, 1, 1, 1, 1, 1, 1, 1, 1, 1, 1, 1, 1, 1, 1, 1, 1, 1, 1, 1, 1, 1, 1, 1, 1, 1, 1, 1, 1, 1, 1, 1, 1, 1, 1, 1, 1, 1, 1, 1, 1, 1, 1, 1, 1, 1, 1, 1, 1, 1, 1, 1, 1, 1, 1, 1, 1, 1, 1, 1, 1, 1, 1, 1, 1, 1, 1, 1, 1, 1, 1, 1, 1, 1, 1, 1, 1, 1, 1, 1, 1, 1, 1, 1, 1, 1, 1, 1, 1, 1, 1, 1, 1, 1, 1, 1, 1, 1, 1, 1, 1, 1, 1, 1, 1, 1, 1, 1, 1, 1, 1, 1, 1, 1, 1, 1, 1, 1, 1, 1, 1, 1, 1, 1, 1, 1, 1, 1, 1, 1, 1, 1, 1, 1, 1, 1, 1, 1, 1, 1, 1, 1, 1, 1, 1, 1, 1, 1, 1, 1, 1, 1, 1, 1, 1, 1, 1, 1, 1, 1, 1, 1, 1, 1, 1, 1, 1, 1, 1, 1, 1, 1, 1, 1, 1, 1, 1, 1, 1, 1, 1, 1, 1, 1, 1, 1, 1, 1, 1, 1, 1, 1, 1, 1, 1, 1, 0, 0, 1, 1, 0, 0, 1, 1, 0, 0, 1, 1, 0, 0, 1, 1, 0, 0, 1, 1, 0, 0, 1, 1, 0, 0, 1, 1, 0, 0, 1, 1, 0, 0, 1, 1, 0, 0, 1, 1, 0, 0, 1, 1, 0, 0, 1, 1, 0, 0, 1, 1, 0, 0, 1, 1, 0, 0, 1, 1, 0, 0, 1, 1, 1, 1, 1, 1, 1, 0, 0, 1, 1, 0, 0, 1, 1, 0, 0, 1, 1, 0, 0, 1, 1, 0, 0, 1, 1, 0, 0, 1, 1, 0, 0, 1, 1, 0, 0, 1, 1, 0, 0, 1, 1, 0, 0, 1, 1, 0, 0, 1, 1, 0, 0, 1, 1, 0, 0, 1, 1, 0, 0, 1, 1, 0, 0, 1, 1, 0, 0, 1, 1, 0, 0, 1, 1, 0, 0, 1, 1, 0, 0, 1, 1, 0, 0, 1, 1, 0, 0, 1, 1, 0, 0, 1, 1, 0, 0, 1, 1, 0, 0, 1, 1, 0, 0, 1, 1, 0, 0, 1, 1, 0, 0, 1, 1, 0, 0, 1, 1, 0, 0, 1, 1, 0, 0, 1, 1, 0, 0, 1, 1, 0, 0, 1, 1, 0, 0, 0, 0, 0, 0, 0, 0, 0, 0, 0, 0, 0, 0, 0, 0, 0, 0, 0, 0, 0, 0, 0, 0, 0, 0, 0, 0, 0, 0, 0, 0, 0, 0, 0, 0, 0, 0, 0, 0, 0, 0, 0, 0, 0, 0, 0, 0, 0, 0, 0, 0, 0, 0, 0, 0, 0, 0, 0, 0, 0, 0, 0, 0, 0, 0, 0, 0, 0, 0, 0, 0, 0, 0, 0, 0, 0, 0, 0, 0, 0, 0, 0, 0, 0, 0, 0, 0, 0, 0, 0, 0, 0, 0, 0, 0, 0, 0, 0, 0, 0, 0, 0, 0, 0, 0, 0, 0, 0, 0, 0, 0, 0, 0, 0, 0, 0, 0, 0, 0, 0, 0, 0, 0, 0, 0, 0, 0, 0, 0, 0, 0, 0, 0, 0, 0, 0, 0, 0, 0, 0, 0, 0, 0, 0, 0, 0, 0, 0, 0, 0, 0, 0, 0, 0, 0, 0, 0, 0, 0, 0, 0, 0, 0, 0, 0, 0, 0, 0, 0, 0, 0, 0, 0, 0, 0, 0, 0, 0, 0, 0, 0, 0, 0, 0, 0, 0, 0, 0, 0, 0, 0, 0, 0, 0, 0, 0, 0, 0, 0, 0, 0, 0, 0, 0, 0, 0, 0, 0, 0, 0, 0, 0, 0, 0, 0, 0, 0, 0, 0, 0, 0, 0, 0, 0, 0, 0, 0, 0, 0, 0, 0, 0, 0, 0, 0, 0, 0, 0, 0, 0, 0, 0, 0, 0, 0, 0, 0, 0, 0, 0, 0, 0, 0, 0, 0, 0, 0, 0, 0, 0, 0, 0, 0, 0, 0, 0, 0, 0, 0, 0, 0, 0, 0, 0, 0, 0, 0, 0, 0, 0, 0, 0, 0, 0, 0, 0, 0, 0, 0, 0, 0, 0, 0, 0, 0, 0, 0, 0, 0, 0, 0, 0, 0, 0, 0, 0, 0, 0, 0, 0, 0, 0, 0, 0, 0, 0, 0, 0, 0, 0, 0, 0, 0, 0, 0, 0, 0, 0, 0, 0, 0, 0, 0, 0, 0, 0, 0, 0, 0, 0, 0, 0, 0, 0, 0, 0, 0, 0, 0, 0, 0, 0, 0, 0, 0, 0, 0, 0, 0, 0, 0, 0, 0, 0, 0, 0, 0, 0, 0, 0, 0, 0, 0, 0, 0, 0, 0, 0, 0, 0, 0, 0, 0, 0, 0, 0, 0, 0, 0, 0, 0, 0, 0, 0, 0, 0, 0, 0, 0, 0, 0, 0, 0, 0, 0, 0, 0, 0, 0, 0, 0, 0, 0, 0, 0, 0, 0, 0, 0, 0, 0, 0, 0, 0, 0, 0, 0, 0, 1, 1, 1, 1, 1, 1, 1, 1, 1, 1, 1, 1, 1, 1, 1, 1, 1, 1, 0, 0])
me_cube_001.materials.append(mat_material_001)
me_cube_001.materials.append(mat_material_002)
me_cube_001.use_remesh_preserve_volume = False
me_cube_001.use_remesh_preserve_attributes = False
me_cube_001.use_mirror_vertex_groups = False
me_cube_001.update()
arm_armature = bpy.data.armatures.new('Armature')  # bones are not reproduced

# ---- objects
ob_armature = bpy.data.objects.new('Armature', arm_armature)
ob_cube = bpy.data.objects.new('Cube', me_cube_001)
ob_lamp = bpy.data.objects.new('Lamp', light_lamp)
ob_camera = bpy.data.objects.new('Camera', cam_camera)
ob_lamp_001 = bpy.data.objects.new('Lamp.001', light_lamp_001)

# ---- transforms, parenting, visibility, modifiers, constraints
ob_armature.location = (-4.164, 0.02231, 1.773)
ob_armature.rotation_euler = (-0.0, 1.677, -0.0)
ob_armature.scale = (8.288, 8.288, 8.288)
ob_armature.show_in_front = True
ob_armature.lineart.crease_threshold = 0.0
ob_cube.parent = ob_armature
ob_cube.matrix_parent_inverse = Matrix(((-0.01278, 0.0, -0.12, 0.1595), (0.0, 0.1207, -0.0, -0.002692), (0.12, 0.0, -0.01278, 0.5222), (0.0, 0.0, 0.0, 1.0)))
ob_cube.location = (0.0727, 1.449e-09, 1.885)
ob_cube.rotation_euler = (0.0, -0.0, 3.142)
ob_cube.scale = (4.729, 1.0, 1.0)
ob_cube.lineart.crease_threshold = 0.0
_vg = ob_cube.vertex_groups.new(name='Mitte')
_vg.add([10, 15, 16, 17, 42, 43, 70, 72, 81, 95, 108, 115, 118, 121, 147, 154, 208, 212, 216, 219, 220, 223, 227, 233, 253, 381, 382, 383, 384, 385, 386, 387, 388, 413, 414, 435, 436, 449, 450, 476, 477, 483, 497, 505, 507, 524, 525, 531, 540, 545, 556, 562, 569, 589, 596, 609, 612, 643, 650, 668, 675, 755, 756, 757, 758, 779, 784, 789, 793, 799, 800, 809, 810, 839, 906, 1017, 1086, 1087, 1088, 1089, 1102, 1103, 1116, 1117, 1138, 1139, 1146, 1164, 1165, 1171, 1179, 1186, 1202, 1205, 1208, 1222, 1229, 1281, 1282, 1283, 1284, 1324], 1.0, 'REPLACE')
_vg = ob_cube.vertex_groups.new(name='Unten')
_vg.add([14, 18, 19, 20, 21, 22, 23, 24, 25, 38, 39, 40, 41, 44, 50, 51, 52, 53, 54, 55, 56, 57, 59, 65, 66, 67, 68, 69, 82, 83, 84, 87, 89, 90, 93, 94, 99, 100, 102, 103, 107, 109, 112, 113, 114, 139, 142, 143, 144, 148, 149, 150, 153, 155, 349, 350, 351, 352, 381, 382, 383, 384, 389, 390, 391, 392, 393, 394, 395, 396, 397, 398, 399, 400, 401, 402, 403, 404, 435, 436, 437, 438, 439, 440, 445, 446, 447, 448, 451, 457, 458, 459, 460, 461, 462, 463, 464, 465, 466, 467, 468, 476, 478, 479, 480, 481, 486, 488, 489, 490, 491, 493, 500, 501, 502, 503, 504, 517, 524, 525, 526, 527, 528, 529, 533, 535, 541, 542, 543, 547, 549, 550, 554, 555, 562, 563, 564, 569, 570, 571, 573, 574, 576, 577, 580, 581, 583, 584, 588, 590, 593, 594, 595, 643, 644, 645, 650, 651, 652, 654, 655, 656, 659, 660, 663, 664, 665, 669, 670, 671, 674, 676, 1062, 1063, 1064, 1065, 1066, 1067, 1068, 1069, 1086, 1087, 1088, 1089, 1090, 1091, 1092, 1093, 1094, 1095, 1096, 1097, 1116, 1117, 1118, 1119, 1120, 1121, 1124, 1125, 1126, 1127, 1128, 1129, 1138, 1139, 1140, 1141, 1142, 1143, 1149, 1151, 1152, 1157, 1164, 1165, 1166, 1167, 1168, 1169, 1173, 1175, 1179, 1180, 1181, 1186, 1187, 1188, 1190, 1191, 1193, 1194, 1222, 1223, 1224, 1229, 1230, 1231, 1233, 1234, 1235, 1238, 1432, 1433, 1434, 1435, 1436, 1437, 1438, 1439, 1440, 1441], 1.0, 'REPLACE')
_vg = ob_cube.vertex_groups.new(name='Oberer Teil')
_vg.add([0, 1, 2, 3, 4, 5, 6, 7, 8, 9, 10, 11, 12, 13, 15, 16, 17, 26, 27, 28, 29, 30, 31, 32, 33, 34, 35, 36, 37, 42, 43, 45, 46, 47, 48, 49, 58, 60, 61, 62, 63, 64, 70, 71, 72, 73, 74, 75, 76, 77, 78, 79, 80, 81, 85, 86, 88, 91, 92, 95, 96, 97, 98, 101, 104, 105, 106, 108, 110, 111, 115, 116, 117, 118, 119, 120, 121, 122, 123, 124, 125, 126, 127, 128, 129, 130, 131, 132, 133, 134, 135, 136, 137, 138, 140, 141, 145, 146, 147, 151, 152, 154, 156, 157, 158, 159, 160, 161, 162, 163, 164, 165, 166, 167, 168, 169, 170, 171, 172, 173, 174, 175, 176, 177, 178, 179, 180, 181, 182, 183, 184, 185, 186, 187, 188, 189, 190, 191, 192, 193, 194, 195, 196, 197, 198, 199, 200, 201, 202, 203, 204, 205, 206, 207, 208, 209, 210, 211, 212, 213, 214, 215, 216, 217, 218, 219, 220, 221, 222, 223, 224, 225, 226, 227, 228, 229, 230, 231, 232, 233, 234, 235, 236, 237, 238, 239, 240, 241, 242, 243, 244, 245, 246, 247, 248, 249, 250, 251, 252, 253, 254, 255, 256, 257, 258, 259, 260, 261, 262, 263, 264, 265, 266, 267, 268, 269, 270, 271, 272, 273, 274, 275, 276, 277, 278, 279, 280, 281, 282, 283, 284, 285, 286, 287, 288, 289, 290, 291, 292, 293, 294, 295, 296, 297, 298, 299, 300, 301, 302, 303, 304, 305, 306, 307, 308, 309, 310, 311, 312, 313, 314, 315, 316, 317, 318, 319, 320, 321, 322, 323, 324, 325, 326, 327, 328, 329, 330, 331, 332, 333, 334, 335, 336, 337, 338, 339, 340, 341, 342, 343, 344, 345, 346, 347, 348, 353, 354, 355, 356, 357, 358, 359, 360, 361, 362, 363, 364, 365, 366, 367, 368, 369, 370, 371, 372, 373, 374, 375, 376, 377, 378, 379, 380, 385, 386, 387, 388, 405, 406, 407, 408, 409, 410, 411, 412, 413, 414, 415, 416, 417, 418, 419, 420, 421, 422, 423, 424, 425, 426, 427, 428, 429, 430, 431, 432, 433, 434, 441, 442, 443, 444, 449, 450, 452, 453, 454, 455, 456, 469, 470, 471, 472, 473, 474, 475, 482, 483, 484, 485, 487, 492, 494, 495, 496, 497, 498, 499, 505, 506, 507, 508, 509, 510, 511, 512, 513, 514, 515, 516, 518, 519, 520, 521, 522, 523, 530, 531, 532, 534, 536, 537, 538, 539, 540, 544, 545, 546, 548, 551, 552, 553, 556, 557, 558, 559, 560, 561, 565, 566, 567, 568, 572, 575, 578, 579, 582, 585, 586, 587, 589, 591, 592, 596, 597, 598, 599, 600, 601, 602, 603, 604, 605, 606, 607, 608, 609, 610, 611, 612, 613, 614, 615, 616, 617, 618, 619, 620, 621, 622, 623, 624, 625, 626, 627, 628, 629, 630, 631, 632, 633, 634, 635, 636, 637, 638, 639, 640, 641, 642, 646, 647, 648, 649, 653, 657, 658, 661, 662, 666, 667, 668, 672, 673, 675, 677, 678, 679, 680, 681, 682, 683, 684, 685, 686, 687, 688, 689, 690, 691, 692, 693, 694, 695, 696, 697, 698, 699, 700, 701, 702, 703, 704, 705, 706, 707, 708, 709, 710, 711, 712, 713, 714, 715, 716, 717, 718, 719, 720, 721, 722, 723, 724, 725, 726, 727, 728, 729, 730, 731, 732, 733, 734, 735, 736, 737, 738, 739, 740, 741, 742, 743, 744, 745, 746, 747, 748, 749, 750, 751, 752, 753, 754, 755, 756, 757, 758, 759, 760, 761, 762, 763, 764, 765, 766, 767, 768, 769, 770, 771, 772, 773, 774, 775, 776, 777, 778, 779, 780, 781, 782, 783, 784, 785, 786, 787, 788, 789, 790, 791, 792, 793, 794, 795, 796, 797, 798, 799, 800, 801, 802, 803, 804, 805, 806, 807, 808, 809, 810, 811, 812, 813, 814, 815, 816, 817, 818, 819, 820, 821, 822, 823, 824, 825, 826, 827, 828, 829, 830, 831, 832, 833, 834, 835, 836, 837, 838, 839, 840, 841, 842, 843, 844, 845, 846, 847, 848, 849, 850, 851, 852, 853, 854, 855, 856, 857, 858, 859, 860, 861, 862, 863, 864, 865, 866, 867, 868, 869, 870, 871, 872, 873, 874, 875, 876, 877, 878, 879, 880, 881, 882, 883, 884, 885, 886, 887, 888, 889, 890, 891, 892, 893, 894, 895, 896, 897, 898, 899, 900, 901, 902, 903, 904, 905, 906, 907, 908, 909, 910, 911, 912, 913, 914, 915, 916, 917, 918, 919, 920, 921, 922, 923, 924, 925, 926, 927, 928, 929, 930, 931, 932, 933, 934, 935, 936, 937, 938, 939, 940, 941, 942, 943, 944, 945, 946, 947, 948, 949, 950, 951, 952, 953, 954, 955, 956, 957, 958, 959, 960, 961, 962, 963, 964, 965, 966, 967, 968, 969, 970, 971, 972, 973, 974, 975, 976, 977, 978, 979, 980, 981, 982, 983, 984, 985, 986, 987, 988, 989, 990, 991, 992, 993, 994, 995, 996, 997, 998, 999, 1000, 1001, 1002, 1003, 1004, 1005, 1006, 1007, 1008, 1009, 1010, 1011, 1012, 1013, 1014, 1015, 1016, 1017, 1018, 1019, 1020, 1021, 1022, 1023, 1024, 1025, 1026, 1027, 1028, 1029, 1030, 1031, 1032, 1033, 1034, 1035, 1036, 1037, 1038, 1039, 1040, 1041, 1042, 1043, 1044, 1045, 1046, 1047, 1048, 1049, 1050, 1051, 1052, 1053, 1054, 1055, 1056, 1057, 1058, 1059, 1060, 1061, 1070, 1071, 1072, 1073, 1074, 1075, 1076, 1077, 1078, 1079, 1080, 1081, 1082, 1083, 1084, 1085, 1098, 1099, 1100, 1101, 1102, 1103, 1104, 1105, 1106, 1107, 1108, 1109, 1110, 1111, 1112, 1113, 1114, 1115, 1122, 1123, 1130, 1131, 1132, 1133, 1134, 1135, 1136, 1137, 1144, 1145, 1146, 1147, 1148, 1150, 1153, 1154, 1155, 1156, 1158, 1159, 1160, 1161, 1162, 1163, 1170, 1171, 1172, 1174, 1176, 1177, 1178, 1182, 1183, 1184, 1185, 1189, 1192, 1195, 1196, 1197, 1198, 1199, 1200, 1201, 1202, 1203, 1204, 1205, 1206, 1207, 1208, 1209, 1210, 1211, 1212, 1213, 1214, 1215, 1216, 1217, 1218, 1219, 1220, 1221, 1225, 1226, 1227, 1228, 1232, 1236, 1237, 1239, 1240, 1241, 1242, 1243, 1244, 1245, 1246, 1247, 1248, 1249, 1250, 1251, 1252, 1253, 1254, 1255, 1256, 1257, 1258, 1259, 1260, 1261, 1262, 1263, 1264, 1265, 1266, 1267, 1268, 1269, 1270, 1271, 1272, 1273, 1274, 1275, 1276, 1277, 1278, 1279, 1280, 1281, 1282, 1283, 1284, 1285, 1286, 1287, 1288, 1289, 1290, 1291, 1292, 1293, 1294, 1295, 1296, 1297, 1298, 1299, 1300, 1301, 1302, 1303, 1304, 1305, 1306, 1307, 1308, 1309, 1310, 1311, 1312, 1313, 1314, 1315, 1316, 1317, 1318, 1319, 1320, 1321, 1322, 1323, 1324, 1325, 1326, 1327, 1328, 1329, 1330, 1331, 1332, 1333, 1334, 1335, 1336, 1337, 1338, 1339, 1340, 1341, 1342, 1343, 1344, 1345, 1346, 1347, 1348, 1349, 1350, 1351, 1352, 1353, 1354, 1355, 1356, 1357, 1358, 1359, 1360, 1361, 1362, 1363, 1364, 1365, 1366, 1367, 1368, 1369, 1370, 1371, 1372, 1373, 1374, 1375, 1376, 1377, 1378, 1379, 1380, 1381, 1382, 1383, 1384, 1385, 1386, 1387, 1388, 1389, 1390, 1391, 1392, 1393, 1394, 1395, 1396, 1397, 1398, 1399, 1400, 1401, 1402, 1403, 1404, 1405, 1406, 1407, 1408, 1409, 1410, 1411, 1412, 1413, 1414, 1415, 1416, 1417, 1418, 1419, 1420, 1421, 1422, 1423, 1424, 1425, 1426, 1427, 1428, 1429, 1430, 1431], 1.0, 'REPLACE')
_m = ob_cube.modifiers.new('Armature', 'ARMATURE')
_m.object = ob_armature
ob_lamp.location = (0.3378, -11.76, 9.589)
ob_lamp.rotation_euler = (0.7854, 0.0, 0.0)
ob_lamp.lock_rotations_4d = False
ob_lamp.empty_display_type = 'ARROWS'
ob_lamp.color = (0.0, 0.0, 0.0, 0.0)
ob_lamp.lineart.crease_threshold = 0.0
ob_camera.location = (5.567, -16.69, 3.749)
ob_camera.rotation_euler = (1.361, 9.891e-07, 0.322)
ob_camera.lock_rotations_4d = False
ob_camera.empty_display_type = 'ARROWS'
ob_camera.color = (0.0, 0.0, 0.0, 0.0)
ob_camera.display_type = 'WIRE'
ob_camera.lineart.crease_threshold = 0.0
ob_lamp_001.location = (2.91, 9.918, 6.516)
ob_lamp_001.rotation_euler = (2.741, -3.578, -2.96)
ob_lamp_001.lock_rotations_4d = False
ob_lamp_001.empty_display_type = 'ARROWS'
ob_lamp_001.color = (0.0, 0.0, 0.0, 0.0)
ob_lamp_001.lineart.crease_threshold = 0.0

# ---- collection membership
col_collection_1.objects.link(ob_armature)
col_collection_1.objects.link(ob_cube)
col_collection_1.objects.link(ob_lamp)
col_collection_1.objects.link(ob_camera)
col_collection_1.objects.link(ob_lamp_001)

# ---- scene / render settings (as saved in the file)
scene.camera = ob_camera
scene.frame_start = 1; scene.frame_end = 25; scene.frame_set(15)
scene.render.engine = 'BLENDER_EEVEE_NEXT'
scene.render.resolution_percentage = 50
scene.render.dither_intensity = 0.0
scene.cycles.use_denoising = False
scene.cycles.samples = 128
scene.cycles.sampling_pattern = 'TABULATED_SOBOL'
scene.cycles.light_sampling_threshold = 0.0
scene.cycles.use_adaptive_sampling = False
scene.cycles.use_light_tree = False
scene.cycles.blur_glossy = 0.0
scene.cycles.sample_clamp_indirect = 0.0
scene.view_settings.view_transform = 'Standard'
bpy.context.view_layer.update()
